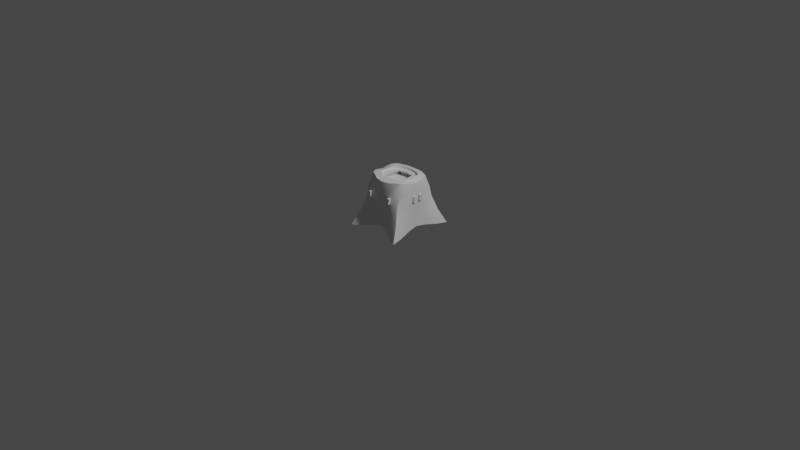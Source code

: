 # Source: untitled.blend  (saved by Blender 2.93.21; exported with 4.5.12 LTS)
import bpy
from mathutils import Matrix  # noqa: F401  (used for matrix-valued properties, if any)

bpy.ops.wm.read_factory_settings(use_empty=True)
scene = bpy.context.scene
scene.name = 'Scene'

# ---- collections
col_collection = bpy.data.collections.new('Collection'); scene.collection.children.link(col_collection)
col_export = bpy.data.collections.new('Export'); scene.collection.children.link(col_export)

# ---- materials (node trees are filled in below, after node groups)
mat_m_material = bpy.data.materials.new('M_Material')
mat_m_material.alpha_threshold = 0.0
mat_m_material.use_transparent_shadow = False
mat_m_material.line_color = (0.0, 0.0, 0.0, 1.0)

# ---- node groups
ng_auto_smooth = bpy.data.node_groups.new('Auto Smooth', 'GeometryNodeTree')
_s = ng_auto_smooth.interface.new_socket(name='Geometry', in_out='OUTPUT', socket_type='NodeSocketGeometry')
_s = ng_auto_smooth.interface.new_socket(name='Geometry', in_out='INPUT', socket_type='NodeSocketGeometry')
_s = ng_auto_smooth.interface.new_socket(name='Angle', in_out='INPUT', socket_type='NodeSocketFloat')
_s.subtype = 'ANGLE'
_s.min_value = 0.0
_s.max_value = 3.142
ng_auto_smooth.is_modifier = True
_N = ng_auto_smooth.nodes; _L = ng_auto_smooth.links
n0 = _N.new('NodeGroupOutput'); n0.name = 'Group Output'; n0.location = (480, -100)
n1 = _N.new('NodeGroupInput'); n1.name = 'Group Input'; n1.location = (-420, -300)
n2 = _N.new('NodeGroupInput'); n2.name = 'Group Input.001'; n2.location = (-60, -100)
n3 = _N.new('GeometryNodeSetShadeSmooth'); n3.name = 'Set Shade Smooth'; n3.location = (120, -100)
n3.domain = 'EDGE'
n4 = _N.new('GeometryNodeSetShadeSmooth'); n4.name = 'Set Shade Smooth.001'; n4.location = (300, -100)
n5 = _N.new('GeometryNodeInputMeshEdgeAngle'); n5.name = 'Edge Angle'; n5.location = (-420, -220)
n6 = _N.new('GeometryNodeInputEdgeSmooth'); n6.name = 'Is Edge Smooth'; n6.location = (-60, -160)
n7 = _N.new('GeometryNodeInputShadeSmooth'); n7.name = 'Is Face Smooth'; n7.location = (-240, -340)
n8 = _N.new('FunctionNodeBooleanMath'); n8.name = 'Boolean Math'; n8.location = (-60, -220)
n9 = _N.new('FunctionNodeCompare'); n9.name = 'Compare'; n9.location = (-240, -180)
n9.operation = 'LESS_EQUAL'
_L.new(n5.outputs[0], n9.inputs[0])
_L.new(n4.outputs[0], n0.inputs[0])
_L.new(n1.outputs[1], n9.inputs[1])
_L.new(n9.outputs[0], n8.inputs[0])
_L.new(n7.outputs[0], n8.inputs[1])
_L.new(n2.outputs[0], n3.inputs[0])
_L.new(n6.outputs[0], n3.inputs[1])
_L.new(n3.outputs[0], n4.inputs[0])
_L.new(n8.outputs[0], n3.inputs[2])
n0.is_active_output = True

# ---- material node trees
mat_m_material.use_nodes = True; mat_m_material.node_tree.nodes.clear()
_N = mat_m_material.node_tree.nodes; _L = mat_m_material.node_tree.links
n0 = _N.new('ShaderNodeOutputMaterial'); n0.name = 'Material Output'; n0.location = (300, 300)
n1 = _N.new('ShaderNodeBsdfPrincipled'); n1.name = 'Principled BSDF'; n1.location = (10, 300)
n1.distribution = 'GGX'
n1.subsurface_method = 'BURLEY'
n1.inputs[2].default_value = 0.4
n1.inputs[3].default_value = 1.45
n1.inputs[27].default_value = (0.0, 0.0, 0.0, 1.0)
n1.inputs[28].default_value = 1.0
_L.new(n1.outputs[0], n0.inputs[0])
n0.is_active_output = True

# ---- world
world_world = bpy.data.worlds.new('World'); scene.world = world_world
world_world.use_nodes = True; world_world.node_tree.nodes.clear()
_N = world_world.node_tree.nodes; _L = world_world.node_tree.links
n0 = _N.new('ShaderNodeOutputWorld'); n0.name = 'World Output'; n0.location = (300, 300)
n1 = _N.new('ShaderNodeBackground'); n1.name = 'Background'; n1.location = (10, 300)
n1.inputs[0].default_value = (0.05088, 0.05088, 0.05088, 1.0)
_L.new(n1.outputs[0], n0.inputs[0])
n0.is_active_output = True
world_world.color = (0.05088, 0.05088, 0.05088)
world_world.use_sun_shadow = False
world_world.sun_shadow_jitter_overblur = 0.0

# ---- cameras
cam_camera = bpy.data.cameras.new('Camera')
cam_camera.clip_end = 100.0
cam_camera.ortho_scale = 7.314

# ---- lights
light_light = bpy.data.lights.new('Light', 'POINT')
light_light.transmission_factor = 0.0
light_light.energy = 1000.0
light_light.shadow_soft_size = 0.1
light_light.shadow_maximum_resolution = 0.006
light_light.use_absolute_resolution = True

# ---- meshes
me_cube = bpy.data.meshes.new('Cube')
me_cube.from_pydata([(0.2081, 0.1586, 0.5057), (0.3104, 0.3701, -0.0444), (0.2226, 0.2027, 0.3897), (0.2189, 0.236, 0.2708), (0.2613, 0.29, 0.1096), (0.2657, 0.1145, -0.00139), (0.2948, 0.2556, -0.02935), (0.2313, 0.1083, 0.5061), (0.2459, 0.05966, 0.4954), (0.2711, 0.2087, 0.1183), (0.2545, 0.09212, 0.1346), (0.2485, 0.1587, 0.2651), (0.2529, 0.05705, 0.2898), (0.2509, 0.128, 0.3869), (0.2551, 0.05234, 0.3577), (0.0897, 0.2178, 0.495), (0.1624, 0.1799, 0.5056), (0.2114, 0.339, -0.02935), (0.09901, 0.2811, -0.00139), (0.08789, 0.2589, 0.1346), (0.1872, 0.2915, 0.1183), (0.1127, 0.2556, 0.298), (0.1404, 0.2579, 0.2985), (0.1141, 0.254, 0.3558), (0.1416, 0.2433, 0.3573), (0.08762, 0.1467, 0.5105), (0.1647, 0.1074, 0.5186), (0.1689, 0.05894, 0.5103), (0.1995, 0.2319, -0.01786), (0.0931, 0.1861, 0.004286), (0.1764, 0.1027, 0.004286), (0.0839, 0.08447, 0.01312), (0.0944, 0.1405, 0.4897), (0.1454, 0.1091, 0.491), (0.08941, 0.09264, 0.484), (0.1706, 0.06196, 0.4894), (0.2534, 0.02422, 0.2898), (0.2537, 0.02422, 0.3573), (0.2525, 0.07679, 0.2711), (0.2555, 0.0694, 0.3765), (0.09754, 0.2587, 0.2827), (0.1545, 0.2571, 0.2828), (0.09942, 0.2535, 0.3698), (0.1569, 0.2373, 0.3742), (0.1178, 0.2818, 0.3041), (0.1432, 0.284, 0.3045), (0.1191, 0.2804, 0.357), (0.1443, 0.2706, 0.3584), (0.2668, 0.02413, 0.3569), (0.2664, 0.02412, 0.2897), (0.2659, 0.05679, 0.2898), (0.2681, 0.05209, 0.3572), (0.1328, 0.1295, 0.4316), (0.2401, 0.263, 0.1902), (0.2598, 0.1837, 0.1917), (0.2535, 0.08445, 0.2028), (0.09272, 0.2588, 0.2086), (0.1709, 0.2743, 0.2006), (0.2859, 0.3301, 0.03261), (0.2829, 0.2322, 0.04447), (0.2601, 0.1033, 0.06659), (0.09345, 0.27, 0.06661), (0.1993, 0.3152, 0.04447), (-0.2081, 0.1586, 0.5057), (-0.3104, 0.3701, -0.0444), (0.0, 0.25, 0.01366), (0.0, 0.2312, 0.4893), (-0.2226, 0.2027, 0.3897), (-0.2189, 0.236, 0.2708), (-0.2613, 0.29, 0.1096), (0.0, 0.2518, 0.3813), (0.0, 0.2522, 0.2672), (0.0, 0.25, 0.1385), (-0.2657, 0.1145, -0.00139), (-0.2948, 0.2556, -0.02935), (-0.2313, 0.1083, 0.5061), (-0.2459, 0.05966, 0.4954), (0.0, 0.165, 0.5084), (0.0, 0.1667, 0.01366), (0.0, 0.08333, 0.01366), (-0.2711, 0.2087, 0.1183), (-0.2545, 0.09212, 0.1346), (-0.2485, 0.1587, 0.2651), (-0.2529, 0.05705, 0.2898), (-0.2509, 0.128, 0.3869), (-0.2551, 0.05234, 0.3577), (-0.0897, 0.2178, 0.495), (-0.1624, 0.1799, 0.5056), (-0.2114, 0.339, -0.02935), (-0.09901, 0.2811, -0.00139), (-0.08789, 0.2589, 0.1346), (-0.1872, 0.2915, 0.1183), (-0.1127, 0.2556, 0.298), (-0.1404, 0.2579, 0.2985), (-0.1141, 0.254, 0.3558), (-0.1416, 0.2433, 0.3573), (-0.08762, 0.1467, 0.5105), (-0.1647, 0.1074, 0.5186), (-0.1689, 0.05894, 0.5103), (-0.1995, 0.2319, -0.01786), (-0.0931, 0.1861, 0.004286), (-0.1764, 0.1027, 0.004286), (-0.0839, 0.08447, 0.01312), (0.0, 0.1046, 0.4856), (0.0, 0.1576, 0.4892), (-0.0944, 0.1405, 0.4897), (-0.1454, 0.1091, 0.491), (-0.08941, 0.09264, 0.484), (-0.1706, 0.06196, 0.4894), (-0.2534, 0.02422, 0.2898), (-0.2537, 0.02422, 0.3573), (-0.2525, 0.07679, 0.2711), (-0.2555, 0.0694, 0.3765), (-0.09754, 0.2587, 0.2827), (-0.1545, 0.2571, 0.2828), (-0.09942, 0.2535, 0.3698), (-0.1569, 0.2373, 0.3742), (-0.1178, 0.2818, 0.3041), (-0.1432, 0.284, 0.3045), (-0.1191, 0.2804, 0.357), (-0.1443, 0.2706, 0.3584), (-0.2668, 0.02413, 0.3569), (-0.2664, 0.02412, 0.2897), (-0.2659, 0.05679, 0.2898), (-0.2681, 0.05209, 0.3572), (0.0, 0.1427, 0.4333), (-0.1328, 0.1295, 0.4316), (-0.2401, 0.263, 0.1902), (0.0, 0.2511, 0.2028), (-0.2598, 0.1837, 0.1917), (-0.2535, 0.08445, 0.2028), (-0.09272, 0.2588, 0.2086), (-0.1709, 0.2743, 0.2006), (-0.2859, 0.3301, 0.03261), (0.0, 0.25, 0.07606), (-0.2829, 0.2322, 0.04447), (-0.2601, 0.1033, 0.06659), (-0.09345, 0.27, 0.06661), (-0.1993, 0.3152, 0.04447), (0.2081, -0.1586, 0.5057), (0.3104, -0.3701, -0.0444), (0.2401, 0.0, 0.4856), (0.25, 0.0, 0.01366), (0.2226, -0.2027, 0.3897), (0.2189, -0.236, 0.2708), (0.2613, -0.29, 0.1096), (0.2536, 0.0, 0.3757), (0.2525, 0.0, 0.2712), (0.2501, 0.0, 0.1393), (0.2657, -0.1145, -0.00139), (0.2948, -0.2556, -0.02935), (0.2313, -0.1083, 0.5061), (0.2459, -0.05966, 0.4954), (0.2711, -0.2087, 0.1183), (0.2545, -0.09212, 0.1346), (0.2485, -0.1587, 0.2651), (0.2529, -0.05705, 0.2898), (0.2509, -0.128, 0.3869), (0.2551, -0.05234, 0.3577), (0.0897, -0.2178, 0.495), (0.1624, -0.1799, 0.5056), (0.2114, -0.339, -0.02935), (0.09901, -0.2811, -0.00139), (0.1667, 0.0, 0.01366), (0.08333, 0.0, 0.01366), (0.1718, 0.0, 0.5078), (0.08789, -0.2589, 0.1346), (0.1872, -0.2915, 0.1183), (0.1127, -0.2556, 0.298), (0.1404, -0.2579, 0.2985), (0.1141, -0.254, 0.3558), (0.1416, -0.2433, 0.3573), (0.08762, -0.1467, 0.5105), (0.1647, -0.1074, 0.5186), (0.1689, -0.05894, 0.5103), (0.1995, -0.2319, -0.01786), (0.0931, -0.1861, 0.004286), (0.1764, -0.1027, 0.004286), (0.0839, -0.08447, 0.01312), (0.1004, 0.0, 0.4843), (0.1706, 0.0, 0.4884), (0.0944, -0.1405, 0.4897), (0.1454, -0.1091, 0.491), (0.08941, -0.09264, 0.484), (0.1706, -0.06196, 0.4894), (0.2534, -0.02422, 0.2898), (0.2537, -0.02422, 0.3573), (0.2525, -0.07679, 0.2711), (0.2555, -0.0694, 0.3765), (0.09754, -0.2587, 0.2827), (0.1545, -0.2571, 0.2828), (0.09942, -0.2535, 0.3698), (0.1569, -0.2373, 0.3742), (0.1178, -0.2818, 0.3041), (0.1432, -0.284, 0.3045), (0.1191, -0.2804, 0.357), (0.1443, -0.2706, 0.3584), (0.2668, -0.02413, 0.3569), (0.2664, -0.02412, 0.2897), (0.2659, -0.05679, 0.2898), (0.2681, -0.05209, 0.3572), (0.1326, 0.0, 0.4328), (0.1328, -0.1295, 0.4316), (0.2401, -0.263, 0.1902), (0.2513, 0.0, 0.2052), (0.2598, -0.1837, 0.1917), (0.2535, -0.08445, 0.2028), (0.09272, -0.2588, 0.2086), (0.1709, -0.2743, 0.2006), (0.2859, -0.3301, 0.03261), (0.25, 0.0, 0.07649), (0.2829, -0.2322, 0.04447), (0.2601, -0.1033, 0.06659), (0.09345, -0.27, 0.06661), (0.1993, -0.3152, 0.04447), (-0.2081, -0.1586, 0.5057), (-0.3104, -0.3701, -0.0444), (0.0, -0.25, 0.01366), (0.0, -0.2312, 0.4893), (-0.2401, 0.0, 0.4856), (-0.25, 0.0, 0.01366), (0.0, 0.0, 0.01366), (-0.2226, -0.2027, 0.3897), (-0.2189, -0.236, 0.2708), (-0.2613, -0.29, 0.1096), (0.0, -0.2518, 0.3813), (0.0, -0.2522, 0.2672), (0.0, -0.25, 0.1385), (-0.2536, 0.0, 0.3757), (-0.2525, 0.0, 0.2712), (-0.2501, 0.0, 0.1393), (-0.2657, -0.1145, -0.00139), (-0.2948, -0.2556, -0.02935), (-0.2313, -0.1083, 0.5061), (-0.2459, -0.05966, 0.4954), (0.0, -0.165, 0.5084), (0.0, -0.1667, 0.01366), (0.0, -0.08333, 0.01366), (-0.2711, -0.2087, 0.1183), (-0.2545, -0.09212, 0.1346), (-0.2485, -0.1587, 0.2651), (-0.2529, -0.05705, 0.2898), (-0.2509, -0.128, 0.3869), (-0.2551, -0.05234, 0.3577), (-0.0897, -0.2178, 0.495), (-0.1624, -0.1799, 0.5056), (-0.2114, -0.339, -0.02935), (-0.09901, -0.2811, -0.00139), (-0.1667, 0.0, 0.01366), (-0.08333, 0.0, 0.01366), (-0.1718, 0.0, 0.5078), (-0.08789, -0.2589, 0.1346), (-0.1872, -0.2915, 0.1183), (-0.1127, -0.2556, 0.298), (-0.1404, -0.2579, 0.2985), (-0.1141, -0.254, 0.3558), (-0.1416, -0.2433, 0.3573), (-0.08762, -0.1467, 0.5105), (-0.1647, -0.1074, 0.5186), (-0.1689, -0.05894, 0.5103), (-0.1995, -0.2319, -0.01786), (-0.0931, -0.1861, 0.004286), (-0.1764, -0.1027, 0.004286), (-0.0839, -0.08447, 0.01312), (0.0, -0.1046, 0.4856), (0.0, -0.1576, 0.4892), (-0.1004, 0.0, 0.4843), (-0.1706, 0.0, 0.4884), (-0.0944, -0.1405, 0.4897), (-0.1454, -0.1091, 0.491), (-0.08941, -0.09264, 0.484), (-0.1706, -0.06196, 0.4894), (-0.2534, -0.02422, 0.2898), (-0.2537, -0.02422, 0.3573), (-0.2525, -0.07679, 0.2711), (-0.2555, -0.0694, 0.3765), (-0.09754, -0.2587, 0.2827), (-0.1545, -0.2571, 0.2828), (-0.09942, -0.2535, 0.3698), (-0.1569, -0.2373, 0.3742), (-0.1178, -0.2818, 0.3041), (-0.1432, -0.284, 0.3045), (-0.1191, -0.2804, 0.357), (-0.1443, -0.2706, 0.3584), (-0.2668, -0.02413, 0.3569), (-0.2664, -0.02412, 0.2897), (-0.2659, -0.05679, 0.2898), (-0.2681, -0.05209, 0.3572), (0.0, -0.1427, 0.4333), (0.0, 0.0, 0.4338), (-0.1326, 0.0, 0.4328), (-0.1328, -0.1295, 0.4316), (-0.2401, -0.263, 0.1902), (0.0, -0.2511, 0.2028), (-0.2513, 0.0, 0.2052), (-0.2598, -0.1837, 0.1917), (-0.2535, -0.08445, 0.2028), (-0.09272, -0.2588, 0.2086), (-0.1709, -0.2743, 0.2006), (-0.2859, -0.3301, 0.03261), (0.0, -0.25, 0.07606), (-0.25, 0.0, 0.07649), (-0.2829, -0.2322, 0.04447), (-0.2601, -0.1033, 0.06659), (-0.09345, -0.27, 0.06661), (-0.1993, -0.3152, 0.04447)], [], [(43, 16, 0, 2), (30, 5, 142, 163), (39, 8, 141, 146), (25, 77, 104, 32), (60, 10, 148, 210), (55, 38, 147, 204), (14, 37, 48, 51), (62, 20, 4, 58), (57, 41, 3, 53), (41, 43, 2, 3), (3, 2, 13, 11), (11, 13, 39, 38), (53, 3, 11, 54), (54, 11, 38, 55), (58, 4, 9, 59), (59, 9, 10, 60), (15, 66, 77, 25), (165, 27, 35, 180), (2, 0, 7, 13), (13, 7, 8, 39), (17, 1, 6, 28), (28, 6, 5, 30), (78, 29, 31, 79), (29, 28, 30, 31), (65, 18, 29, 78), (18, 17, 28, 29), (7, 26, 27, 8), (26, 25, 32, 33), (0, 16, 26, 7), (16, 15, 25, 26), (71, 70, 42, 40), (24, 22, 45, 47), (128, 71, 40, 56), (56, 40, 41, 57), (134, 72, 19, 61), (61, 19, 20, 62), (8, 27, 165, 141), (27, 26, 33, 35), (79, 31, 164, 221), (31, 30, 163, 164), (70, 66, 15, 42), (42, 15, 16, 43), (34, 103, 125, 52), (32, 104, 103, 34), (33, 32, 34, 35), (35, 34, 179, 180), (36, 37, 146, 147), (12, 36, 147, 38), (37, 14, 39, 146), (14, 12, 38, 39), (21, 22, 41, 40), (24, 23, 42, 43), (23, 21, 40, 42), (22, 24, 43, 41), (44, 46, 47, 45), (23, 24, 47, 46), (21, 23, 46, 44), (22, 21, 44, 45), (50, 51, 48, 49), (37, 36, 49, 48), (12, 14, 51, 50), (36, 12, 50, 49), (52, 125, 289, 201), (179, 34, 52, 201), (19, 56, 57, 20), (72, 128, 56, 19), (9, 54, 55, 10), (4, 53, 54, 9), (20, 57, 53, 4), (10, 55, 204, 148), (18, 61, 62, 17), (65, 134, 61, 18), (6, 59, 60, 5), (1, 58, 59, 6), (17, 62, 58, 1), (5, 60, 210, 142), (116, 67, 63, 87), (101, 248, 220, 73), (112, 228, 219, 76), (96, 105, 104, 77), (136, 301, 230, 81), (130, 294, 229, 111), (85, 124, 121, 110), (138, 133, 69, 91), (132, 127, 68, 114), (114, 68, 67, 116), (68, 82, 84, 67), (82, 111, 112, 84), (127, 129, 82, 68), (129, 130, 111, 82), (133, 135, 80, 69), (135, 136, 81, 80), (86, 96, 77, 66), (250, 267, 108, 98), (67, 84, 75, 63), (84, 112, 76, 75), (88, 99, 74, 64), (99, 101, 73, 74), (78, 79, 102, 100), (100, 102, 101, 99), (65, 78, 100, 89), (89, 100, 99, 88), (75, 76, 98, 97), (97, 106, 105, 96), (63, 75, 97, 87), (87, 97, 96, 86), (71, 113, 115, 70), (95, 120, 118, 93), (128, 131, 113, 71), (131, 132, 114, 113), (134, 137, 90, 72), (137, 138, 91, 90), (76, 219, 250, 98), (98, 108, 106, 97), (79, 221, 249, 102), (102, 249, 248, 101), (70, 115, 86, 66), (115, 116, 87, 86), (107, 126, 125, 103), (105, 107, 103, 104), (106, 108, 107, 105), (108, 267, 266, 107), (109, 229, 228, 110), (83, 111, 229, 109), (110, 228, 112, 85), (85, 112, 111, 83), (92, 113, 114, 93), (95, 116, 115, 94), (94, 115, 113, 92), (93, 114, 116, 95), (117, 118, 120, 119), (94, 119, 120, 95), (92, 117, 119, 94), (93, 118, 117, 92), (123, 122, 121, 124), (110, 121, 122, 109), (83, 123, 124, 85), (109, 122, 123, 83), (126, 290, 289, 125), (266, 290, 126, 107), (90, 91, 132, 131), (72, 90, 131, 128), (80, 81, 130, 129), (69, 80, 129, 127), (91, 69, 127, 132), (81, 230, 294, 130), (89, 88, 138, 137), (65, 89, 137, 134), (74, 73, 136, 135), (64, 74, 135, 133), (88, 64, 133, 138), (73, 220, 301, 136), (192, 143, 139, 160), (177, 163, 142, 149), (188, 146, 141, 152), (172, 181, 265, 235), (212, 210, 148, 154), (206, 204, 147, 187), (158, 200, 197, 186), (214, 209, 145, 167), (208, 203, 144, 190), (190, 144, 143, 192), (144, 155, 157, 143), (155, 187, 188, 157), (203, 205, 155, 144), (205, 206, 187, 155), (209, 211, 153, 145), (211, 212, 154, 153), (159, 172, 235, 218), (165, 180, 184, 174), (143, 157, 151, 139), (157, 188, 152, 151), (161, 175, 150, 140), (175, 177, 149, 150), (236, 237, 178, 176), (176, 178, 177, 175), (217, 236, 176, 162), (162, 176, 175, 161), (151, 152, 174, 173), (173, 182, 181, 172), (139, 151, 173, 160), (160, 173, 172, 159), (226, 189, 191, 225), (171, 196, 194, 169), (293, 207, 189, 226), (207, 208, 190, 189), (300, 213, 166, 227), (213, 214, 167, 166), (152, 141, 165, 174), (174, 184, 182, 173), (237, 221, 164, 178), (178, 164, 163, 177), (225, 191, 159, 218), (191, 192, 160, 159), (183, 202, 288, 264), (181, 183, 264, 265), (182, 184, 183, 181), (184, 180, 179, 183), (185, 147, 146, 186), (156, 187, 147, 185), (186, 146, 188, 158), (158, 188, 187, 156), (168, 189, 190, 169), (171, 192, 191, 170), (170, 191, 189, 168), (169, 190, 192, 171), (193, 194, 196, 195), (170, 195, 196, 171), (168, 193, 195, 170), (169, 194, 193, 168), (199, 198, 197, 200), (186, 197, 198, 185), (156, 199, 200, 158), (185, 198, 199, 156), (202, 201, 289, 288), (179, 201, 202, 183), (166, 167, 208, 207), (227, 166, 207, 293), (153, 154, 206, 205), (145, 153, 205, 203), (167, 145, 203, 208), (154, 148, 204, 206), (162, 161, 214, 213), (217, 162, 213, 300), (150, 149, 212, 211), (140, 150, 211, 209), (161, 140, 209, 214), (149, 142, 210, 212), (279, 245, 215, 222), (262, 231, 220, 248), (275, 234, 219, 228), (257, 235, 265, 268), (303, 239, 230, 301), (296, 274, 229, 294), (243, 273, 284, 287), (305, 252, 224, 299), (298, 277, 223, 292), (277, 279, 222, 223), (223, 222, 242, 240), (240, 242, 275, 274), (292, 223, 240, 295), (295, 240, 274, 296), (299, 224, 238, 302), (302, 238, 239, 303), (244, 218, 235, 257), (250, 259, 271, 267), (222, 215, 233, 242), (242, 233, 234, 275), (246, 216, 232, 260), (260, 232, 231, 262), (236, 261, 263, 237), (261, 260, 262, 263), (217, 247, 261, 236), (247, 246, 260, 261), (233, 258, 259, 234), (258, 257, 268, 269), (215, 245, 258, 233), (245, 244, 257, 258), (226, 225, 278, 276), (256, 254, 281, 283), (293, 226, 276, 297), (297, 276, 277, 298), (300, 227, 251, 304), (304, 251, 252, 305), (234, 259, 250, 219), (259, 258, 269, 271), (237, 263, 249, 221), (263, 262, 248, 249), (225, 218, 244, 278), (278, 244, 245, 279), (270, 264, 288, 291), (268, 265, 264, 270), (269, 268, 270, 271), (271, 270, 266, 267), (272, 273, 228, 229), (241, 272, 229, 274), (273, 243, 275, 228), (243, 241, 274, 275), (253, 254, 277, 276), (256, 255, 278, 279), (255, 253, 276, 278), (254, 256, 279, 277), (280, 282, 283, 281), (255, 256, 283, 282), (253, 255, 282, 280), (254, 253, 280, 281), (286, 287, 284, 285), (273, 272, 285, 284), (241, 243, 287, 286), (272, 241, 286, 285), (291, 288, 289, 290), (266, 270, 291, 290), (251, 297, 298, 252), (227, 293, 297, 251), (238, 295, 296, 239), (224, 292, 295, 238), (252, 298, 292, 224), (239, 296, 294, 230), (247, 304, 305, 246), (217, 300, 304, 247), (232, 302, 303, 231), (216, 299, 302, 232), (246, 305, 299, 216), (231, 303, 301, 220)])
me_cube.polygons.foreach_set('use_smooth', [True] * 304)
_uv = me_cube.uv_layers.new(name='UVMap')
_uv.uv.foreach_set('vector', [0.5625, 0.4583, 0.625, 0.4583, 0.625, 0.5, 0.5625, 0.5, 0.3333, 0.5833, 0.375, 0.5833, 0.375, 0.625, 0.3333, 0.625, 0.5625, 0.5833, 0.625, 0.5833, 0.625, 0.625, 0.5625, 0.625, 0.7083, 0.5417, 0.75, 0.5417, 0.75, 0.5417, 0.7083, 0.5417, 0.4062, 0.5833, 0.4375, 0.5833, 0.4375, 0.625, 0.4062, 0.625, 0.4688, 0.5833, 0.5, 0.5833, 0.5, 0.625, 0.4688, 0.625, 0.5518, 0.5949, 0.5517, 0.6134, 0.5517, 0.6134, 0.5518, 0.5949, 0.4062, 0.4583, 0.4375, 0.4583, 0.4375, 0.5, 0.4062, 0.5, 0.4688, 0.4583, 0.5, 0.4583, 0.5, 0.5, 0.4688, 0.5, 0.5, 0.4583, 0.5625, 0.4583, 0.5625, 0.5, 0.5, 0.5, 0.5, 0.5, 0.5625, 0.5, 0.5625, 0.5417, 0.5, 0.5417, 0.5, 0.5417, 0.5625, 0.5417, 0.5625, 0.5833, 0.5, 0.5833, 0.4688, 0.5, 0.5, 0.5, 0.5, 0.5417, 0.4688, 0.5417, 0.4688, 0.5417, 0.5, 0.5417, 0.5, 0.5833, 0.4688, 0.5833, 0.4062, 0.5, 0.4375, 0.5, 0.4375, 0.5417, 0.4062, 0.5417, 0.4062, 0.5417, 0.4375, 0.5417, 0.4375, 0.5833, 0.4062, 0.5833, 0.7083, 0.5, 0.75, 0.5, 0.75, 0.5417, 0.7083, 0.5417, 0.6667, 0.625, 0.6667, 0.5833, 0.6667, 0.5833, 0.6667, 0.625, 0.5625, 0.5, 0.625, 0.5, 0.625, 0.5417, 0.5625, 0.5417, 0.5625, 0.5417, 0.625, 0.5417, 0.625, 0.5833, 0.5625, 0.5833, 0.3333, 0.5, 0.375, 0.5, 0.375, 0.5417, 0.3333, 0.5417, 0.3333, 0.5417, 0.375, 0.5417, 0.375, 0.5833, 0.3333, 0.5833, 0.25, 0.5417, 0.2917, 0.5417, 0.2917, 0.5833, 0.25, 0.5833, 0.2917, 0.5417, 0.3333, 0.5417, 0.3333, 0.5833, 0.2917, 0.5833, 0.25, 0.5, 0.2917, 0.5, 0.2917, 0.5417, 0.25, 0.5417, 0.2917, 0.5, 0.3333, 0.5, 0.3333, 0.5417, 0.2917, 0.5417, 0.625, 0.5417, 0.6667, 0.5417, 0.6667, 0.5833, 0.625, 0.5833, 0.6667, 0.5417, 0.7083, 0.5417, 0.7083, 0.5417, 0.6667, 0.5417, 0.625, 0.5, 0.6667, 0.5, 0.6667, 0.5417, 0.625, 0.5417, 0.6667, 0.5, 0.7083, 0.5, 0.7083, 0.5417, 0.6667, 0.5417, 0.5, 0.375, 0.5625, 0.375, 0.5625, 0.4167, 0.5, 0.4167, 0.5526, 0.4481, 0.5099, 0.4478, 0.5099, 0.4478, 0.5526, 0.4481, 0.4688, 0.375, 0.5, 0.375, 0.5, 0.4167, 0.4687, 0.4167, 0.4687, 0.4167, 0.5, 0.4167, 0.5, 0.4583, 0.4688, 0.4583, 0.4062, 0.375, 0.4375, 0.375, 0.4375, 0.4167, 0.4062, 0.4167, 0.4062, 0.4167, 0.4375, 0.4167, 0.4375, 0.4583, 0.4062, 0.4583, 0.625, 0.5833, 0.6667, 0.5833, 0.6667, 0.625, 0.625, 0.625, 0.6667, 0.5833, 0.6667, 0.5417, 0.6667, 0.5417, 0.6667, 0.5833, 0.25, 0.5833, 0.2917, 0.5833, 0.2917, 0.625, 0.25, 0.625, 0.2917, 0.5833, 0.3333, 0.5833, 0.3333, 0.625, 0.2917, 0.625, 0.5625, 0.375, 0.625, 0.375, 0.625, 0.4167, 0.5625, 0.4167, 0.5625, 0.4167, 0.625, 0.4167, 0.625, 0.4583, 0.5625, 0.4583, 0.7083, 0.5833, 0.75, 0.5833, 0.75, 0.5833, 0.7083, 0.5833, 0.7083, 0.5417, 0.75, 0.5417, 0.75, 0.5833, 0.7083, 0.5833, 0.6667, 0.5417, 0.7083, 0.5417, 0.7083, 0.5833, 0.6667, 0.5833, 0.6667, 0.5833, 0.7083, 0.5833, 0.7083, 0.625, 0.6667, 0.625, 0.5108, 0.6141, 0.5517, 0.6134, 0.5625, 0.625, 0.5, 0.625, 0.5108, 0.5942, 0.5108, 0.6141, 0.5, 0.625, 0.5, 0.5833, 0.5517, 0.6134, 0.5518, 0.5949, 0.5625, 0.5833, 0.5625, 0.625, 0.5518, 0.5949, 0.5108, 0.5942, 0.5, 0.5833, 0.5625, 0.5833, 0.5101, 0.4272, 0.5099, 0.4478, 0.5, 0.4583, 0.5, 0.4167, 0.5526, 0.4481, 0.5523, 0.4269, 0.5625, 0.4167, 0.5625, 0.4583, 0.5523, 0.4269, 0.5101, 0.4272, 0.5, 0.4167, 0.5625, 0.4167, 0.5099, 0.4478, 0.5526, 0.4481, 0.5625, 0.4583, 0.5, 0.4583, 0.5101, 0.4272, 0.5523, 0.4269, 0.5526, 0.4481, 0.5099, 0.4478, 0.5523, 0.4269, 0.5526, 0.4481, 0.5526, 0.4481, 0.5523, 0.4269, 0.5101, 0.4272, 0.5523, 0.4269, 0.5523, 0.4269, 0.5101, 0.4272, 0.5099, 0.4478, 0.5101, 0.4272, 0.5101, 0.4272, 0.5099, 0.4478, 0.5108, 0.5942, 0.5518, 0.5949, 0.5517, 0.6134, 0.5108, 0.6141, 0.5517, 0.6134, 0.5108, 0.6141, 0.5108, 0.6141, 0.5517, 0.6134, 0.5108, 0.5942, 0.5518, 0.5949, 0.5518, 0.5949, 0.5108, 0.5942, 0.5108, 0.6141, 0.5108, 0.5942, 0.5108, 0.5942, 0.5108, 0.6141, 0.7083, 0.5833, 0.75, 0.5833, 0.75, 0.625, 0.7083, 0.625, 0.7083, 0.625, 0.7083, 0.5833, 0.7083, 0.5833, 0.7083, 0.625, 0.4375, 0.4167, 0.4687, 0.4167, 0.4688, 0.4583, 0.4375, 0.4583, 0.4375, 0.375, 0.4688, 0.375, 0.4687, 0.4167, 0.4375, 0.4167, 0.4375, 0.5417, 0.4688, 0.5417, 0.4688, 0.5833, 0.4375, 0.5833, 0.4375, 0.5, 0.4688, 0.5, 0.4688, 0.5417, 0.4375, 0.5417, 0.4375, 0.4583, 0.4688, 0.4583, 0.4688, 0.5, 0.4375, 0.5, 0.4375, 0.5833, 0.4688, 0.5833, 0.4688, 0.625, 0.4375, 0.625, 0.375, 0.4167, 0.4062, 0.4167, 0.4062, 0.4583, 0.375, 0.4583, 0.375, 0.375, 0.4062, 0.375, 0.4062, 0.4167, 0.375, 0.4167, 0.375, 0.5417, 0.4062, 0.5417, 0.4062, 0.5833, 0.375, 0.5833, 0.375, 0.5, 0.4062, 0.5, 0.4062, 0.5417, 0.375, 0.5417, 0.375, 0.4583, 0.4062, 0.4583, 0.4062, 0.5, 0.375, 0.5, 0.375, 0.5833, 0.4062, 0.5833, 0.4062, 0.625, 0.375, 0.625, 0.5625, 0.4583, 0.5625, 0.5, 0.625, 0.5, 0.625, 0.4583, 0.3333, 0.5833, 0.3333, 0.625, 0.375, 0.625, 0.375, 0.5833, 0.5625, 0.5833, 0.5625, 0.625, 0.625, 0.625, 0.625, 0.5833, 0.7083, 0.5417, 0.7083, 0.5417, 0.75, 0.5417, 0.75, 0.5417, 0.4062, 0.5833, 0.4062, 0.625, 0.4375, 0.625, 0.4375, 0.5833, 0.4688, 0.5833, 0.4688, 0.625, 0.5, 0.625, 0.5, 0.5833, 0.5518, 0.5949, 0.5518, 0.5949, 0.5517, 0.6134, 0.5517, 0.6134, 0.4062, 0.4583, 0.4062, 0.5, 0.4375, 0.5, 0.4375, 0.4583, 0.4688, 0.4583, 0.4688, 0.5, 0.5, 0.5, 0.5, 0.4583, 0.5, 0.4583, 0.5, 0.5, 0.5625, 0.5, 0.5625, 0.4583, 0.5, 0.5, 0.5, 0.5417, 0.5625, 0.5417, 0.5625, 0.5, 0.5, 0.5417, 0.5, 0.5833, 0.5625, 0.5833, 0.5625, 0.5417, 0.4688, 0.5, 0.4688, 0.5417, 0.5, 0.5417, 0.5, 0.5, 0.4688, 0.5417, 0.4688, 0.5833, 0.5, 0.5833, 0.5, 0.5417, 0.4062, 0.5, 0.4062, 0.5417, 0.4375, 0.5417, 0.4375, 0.5, 0.4062, 0.5417, 0.4062, 0.5833, 0.4375, 0.5833, 0.4375, 0.5417, 0.7083, 0.5, 0.7083, 0.5417, 0.75, 0.5417, 0.75, 0.5, 0.6667, 0.625, 0.6667, 0.625, 0.6667, 0.5833, 0.6667, 0.5833, 0.5625, 0.5, 0.5625, 0.5417, 0.625, 0.5417, 0.625, 0.5, 0.5625, 0.5417, 0.5625, 0.5833, 0.625, 0.5833, 0.625, 0.5417, 0.3333, 0.5, 0.3333, 0.5417, 0.375, 0.5417, 0.375, 0.5, 0.3333, 0.5417, 0.3333, 0.5833, 0.375, 0.5833, 0.375, 0.5417, 0.25, 0.5417, 0.25, 0.5833, 0.2917, 0.5833, 0.2917, 0.5417, 0.2917, 0.5417, 0.2917, 0.5833, 0.3333, 0.5833, 0.3333, 0.5417, 0.25, 0.5, 0.25, 0.5417, 0.2917, 0.5417, 0.2917, 0.5, 0.2917, 0.5, 0.2917, 0.5417, 0.3333, 0.5417, 0.3333, 0.5, 0.625, 0.5417, 0.625, 0.5833, 0.6667, 0.5833, 0.6667, 0.5417, 0.6667, 0.5417, 0.6667, 0.5417, 0.7083, 0.5417, 0.7083, 0.5417, 0.625, 0.5, 0.625, 0.5417, 0.6667, 0.5417, 0.6667, 0.5, 0.6667, 0.5, 0.6667, 0.5417, 0.7083, 0.5417, 0.7083, 0.5, 0.5, 0.375, 0.5, 0.4167, 0.5625, 0.4167, 0.5625, 0.375, 0.5526, 0.4481, 0.5526, 0.4481, 0.5099, 0.4478, 0.5099, 0.4478, 0.4688, 0.375, 0.4687, 0.4167, 0.5, 0.4167, 0.5, 0.375, 0.4687, 0.4167, 0.4688, 0.4583, 0.5, 0.4583, 0.5, 0.4167, 0.4062, 0.375, 0.4062, 0.4167, 0.4375, 0.4167, 0.4375, 0.375, 0.4062, 0.4167, 0.4062, 0.4583, 0.4375, 0.4583, 0.4375, 0.4167, 0.625, 0.5833, 0.625, 0.625, 0.6667, 0.625, 0.6667, 0.5833, 0.6667, 0.5833, 0.6667, 0.5833, 0.6667, 0.5417, 0.6667, 0.5417, 0.25, 0.5833, 0.25, 0.625, 0.2917, 0.625, 0.2917, 0.5833, 0.2917, 0.5833, 0.2917, 0.625, 0.3333, 0.625, 0.3333, 0.5833, 0.5625, 0.375, 0.5625, 0.4167, 0.625, 0.4167, 0.625, 0.375, 0.5625, 0.4167, 0.5625, 0.4583, 0.625, 0.4583, 0.625, 0.4167, 0.7083, 0.5833, 0.7083, 0.5833, 0.75, 0.5833, 0.75, 0.5833, 0.7083, 0.5417, 0.7083, 0.5833, 0.75, 0.5833, 0.75, 0.5417, 0.6667, 0.5417, 0.6667, 0.5833, 0.7083, 0.5833, 0.7083, 0.5417, 0.6667, 0.5833, 0.6667, 0.625, 0.7083, 0.625, 0.7083, 0.5833, 0.5108, 0.6141, 0.5, 0.625, 0.5625, 0.625, 0.5517, 0.6134, 0.5108, 0.5942, 0.5, 0.5833, 0.5, 0.625, 0.5108, 0.6141, 0.5517, 0.6134, 0.5625, 0.625, 0.5625, 0.5833, 0.5518, 0.5949, 0.5518, 0.5949, 0.5625, 0.5833, 0.5, 0.5833, 0.5108, 0.5942, 0.5101, 0.4272, 0.5, 0.4167, 0.5, 0.4583, 0.5099, 0.4478, 0.5526, 0.4481, 0.5625, 0.4583, 0.5625, 0.4167, 0.5523, 0.4269, 0.5523, 0.4269, 0.5625, 0.4167, 0.5, 0.4167, 0.5101, 0.4272, 0.5099, 0.4478, 0.5, 0.4583, 0.5625, 0.4583, 0.5526, 0.4481, 0.5101, 0.4272, 0.5099, 0.4478, 0.5526, 0.4481, 0.5523, 0.4269, 0.5523, 0.4269, 0.5523, 0.4269, 0.5526, 0.4481, 0.5526, 0.4481, 0.5101, 0.4272, 0.5101, 0.4272, 0.5523, 0.4269, 0.5523, 0.4269, 0.5099, 0.4478, 0.5099, 0.4478, 0.5101, 0.4272, 0.5101, 0.4272, 0.5108, 0.5942, 0.5108, 0.6141, 0.5517, 0.6134, 0.5518, 0.5949, 0.5517, 0.6134, 0.5517, 0.6134, 0.5108, 0.6141, 0.5108, 0.6141, 0.5108, 0.5942, 0.5108, 0.5942, 0.5518, 0.5949, 0.5518, 0.5949, 0.5108, 0.6141, 0.5108, 0.6141, 0.5108, 0.5942, 0.5108, 0.5942, 0.7083, 0.5833, 0.7083, 0.625, 0.75, 0.625, 0.75, 0.5833, 0.7083, 0.625, 0.7083, 0.625, 0.7083, 0.5833, 0.7083, 0.5833, 0.4375, 0.4167, 0.4375, 0.4583, 0.4688, 0.4583, 0.4687, 0.4167, 0.4375, 0.375, 0.4375, 0.4167, 0.4687, 0.4167, 0.4688, 0.375, 0.4375, 0.5417, 0.4375, 0.5833, 0.4688, 0.5833, 0.4688, 0.5417, 0.4375, 0.5, 0.4375, 0.5417, 0.4688, 0.5417, 0.4688, 0.5, 0.4375, 0.4583, 0.4375, 0.5, 0.4688, 0.5, 0.4688, 0.4583, 0.4375, 0.5833, 0.4375, 0.625, 0.4688, 0.625, 0.4688, 0.5833, 0.375, 0.4167, 0.375, 0.4583, 0.4062, 0.4583, 0.4062, 0.4167, 0.375, 0.375, 0.375, 0.4167, 0.4062, 0.4167, 0.4062, 0.375, 0.375, 0.5417, 0.375, 0.5833, 0.4062, 0.5833, 0.4062, 0.5417, 0.375, 0.5, 0.375, 0.5417, 0.4062, 0.5417, 0.4062, 0.5, 0.375, 0.4583, 0.375, 0.5, 0.4062, 0.5, 0.4062, 0.4583, 0.375, 0.5833, 0.375, 0.625, 0.4062, 0.625, 0.4062, 0.5833, 0.5625, 0.4583, 0.5625, 0.5, 0.625, 0.5, 0.625, 0.4583, 0.3333, 0.5833, 0.3333, 0.625, 0.375, 0.625, 0.375, 0.5833, 0.5625, 0.5833, 0.5625, 0.625, 0.625, 0.625, 0.625, 0.5833, 0.7083, 0.5417, 0.7083, 0.5417, 0.75, 0.5417, 0.75, 0.5417, 0.4062, 0.5833, 0.4062, 0.625, 0.4375, 0.625, 0.4375, 0.5833, 0.4688, 0.5833, 0.4688, 0.625, 0.5, 0.625, 0.5, 0.5833, 0.5518, 0.5949, 0.5518, 0.5949, 0.5517, 0.6134, 0.5517, 0.6134, 0.4062, 0.4583, 0.4062, 0.5, 0.4375, 0.5, 0.4375, 0.4583, 0.4688, 0.4583, 0.4688, 0.5, 0.5, 0.5, 0.5, 0.4583, 0.5, 0.4583, 0.5, 0.5, 0.5625, 0.5, 0.5625, 0.4583, 0.5, 0.5, 0.5, 0.5417, 0.5625, 0.5417, 0.5625, 0.5, 0.5, 0.5417, 0.5, 0.5833, 0.5625, 0.5833, 0.5625, 0.5417, 0.4688, 0.5, 0.4688, 0.5417, 0.5, 0.5417, 0.5, 0.5, 0.4688, 0.5417, 0.4688, 0.5833, 0.5, 0.5833, 0.5, 0.5417, 0.4062, 0.5, 0.4062, 0.5417, 0.4375, 0.5417, 0.4375, 0.5, 0.4062, 0.5417, 0.4062, 0.5833, 0.4375, 0.5833, 0.4375, 0.5417, 0.7083, 0.5, 0.7083, 0.5417, 0.75, 0.5417, 0.75, 0.5, 0.6667, 0.625, 0.6667, 0.625, 0.6667, 0.5833, 0.6667, 0.5833, 0.5625, 0.5, 0.5625, 0.5417, 0.625, 0.5417, 0.625, 0.5, 0.5625, 0.5417, 0.5625, 0.5833, 0.625, 0.5833, 0.625, 0.5417, 0.3333, 0.5, 0.3333, 0.5417, 0.375, 0.5417, 0.375, 0.5, 0.3333, 0.5417, 0.3333, 0.5833, 0.375, 0.5833, 0.375, 0.5417, 0.25, 0.5417, 0.25, 0.5833, 0.2917, 0.5833, 0.2917, 0.5417, 0.2917, 0.5417, 0.2917, 0.5833, 0.3333, 0.5833, 0.3333, 0.5417, 0.25, 0.5, 0.25, 0.5417, 0.2917, 0.5417, 0.2917, 0.5, 0.2917, 0.5, 0.2917, 0.5417, 0.3333, 0.5417, 0.3333, 0.5, 0.625, 0.5417, 0.625, 0.5833, 0.6667, 0.5833, 0.6667, 0.5417, 0.6667, 0.5417, 0.6667, 0.5417, 0.7083, 0.5417, 0.7083, 0.5417, 0.625, 0.5, 0.625, 0.5417, 0.6667, 0.5417, 0.6667, 0.5, 0.6667, 0.5, 0.6667, 0.5417, 0.7083, 0.5417, 0.7083, 0.5, 0.5, 0.375, 0.5, 0.4167, 0.5625, 0.4167, 0.5625, 0.375, 0.5526, 0.4481, 0.5526, 0.4481, 0.5099, 0.4478, 0.5099, 0.4478, 0.4688, 0.375, 0.4687, 0.4167, 0.5, 0.4167, 0.5, 0.375, 0.4687, 0.4167, 0.4688, 0.4583, 0.5, 0.4583, 0.5, 0.4167, 0.4062, 0.375, 0.4062, 0.4167, 0.4375, 0.4167, 0.4375, 0.375, 0.4062, 0.4167, 0.4062, 0.4583, 0.4375, 0.4583, 0.4375, 0.4167, 0.625, 0.5833, 0.625, 0.625, 0.6667, 0.625, 0.6667, 0.5833, 0.6667, 0.5833, 0.6667, 0.5833, 0.6667, 0.5417, 0.6667, 0.5417, 0.25, 0.5833, 0.25, 0.625, 0.2917, 0.625, 0.2917, 0.5833, 0.2917, 0.5833, 0.2917, 0.625, 0.3333, 0.625, 0.3333, 0.5833, 0.5625, 0.375, 0.5625, 0.4167, 0.625, 0.4167, 0.625, 0.375, 0.5625, 0.4167, 0.5625, 0.4583, 0.625, 0.4583, 0.625, 0.4167, 0.7083, 0.5833, 0.7083, 0.5833, 0.75, 0.5833, 0.75, 0.5833, 0.7083, 0.5417, 0.7083, 0.5833, 0.75, 0.5833, 0.75, 0.5417, 0.6667, 0.5417, 0.6667, 0.5833, 0.7083, 0.5833, 0.7083, 0.5417, 0.6667, 0.5833, 0.6667, 0.625, 0.7083, 0.625, 0.7083, 0.5833, 0.5108, 0.6141, 0.5, 0.625, 0.5625, 0.625, 0.5517, 0.6134, 0.5108, 0.5942, 0.5, 0.5833, 0.5, 0.625, 0.5108, 0.6141, 0.5517, 0.6134, 0.5625, 0.625, 0.5625, 0.5833, 0.5518, 0.5949, 0.5518, 0.5949, 0.5625, 0.5833, 0.5, 0.5833, 0.5108, 0.5942, 0.5101, 0.4272, 0.5, 0.4167, 0.5, 0.4583, 0.5099, 0.4478, 0.5526, 0.4481, 0.5625, 0.4583, 0.5625, 0.4167, 0.5523, 0.4269, 0.5523, 0.4269, 0.5625, 0.4167, 0.5, 0.4167, 0.5101, 0.4272, 0.5099, 0.4478, 0.5, 0.4583, 0.5625, 0.4583, 0.5526, 0.4481, 0.5101, 0.4272, 0.5099, 0.4478, 0.5526, 0.4481, 0.5523, 0.4269, 0.5523, 0.4269, 0.5523, 0.4269, 0.5526, 0.4481, 0.5526, 0.4481, 0.5101, 0.4272, 0.5101, 0.4272, 0.5523, 0.4269, 0.5523, 0.4269, 0.5099, 0.4478, 0.5099, 0.4478, 0.5101, 0.4272, 0.5101, 0.4272, 0.5108, 0.5942, 0.5108, 0.6141, 0.5517, 0.6134, 0.5518, 0.5949, 0.5517, 0.6134, 0.5517, 0.6134, 0.5108, 0.6141, 0.5108, 0.6141, 0.5108, 0.5942, 0.5108, 0.5942, 0.5518, 0.5949, 0.5518, 0.5949, 0.5108, 0.6141, 0.5108, 0.6141, 0.5108, 0.5942, 0.5108, 0.5942, 0.7083, 0.5833, 0.7083, 0.625, 0.75, 0.625, 0.75, 0.5833, 0.7083, 0.625, 0.7083, 0.625, 0.7083, 0.5833, 0.7083, 0.5833, 0.4375, 0.4167, 0.4375, 0.4583, 0.4688, 0.4583, 0.4687, 0.4167, 0.4375, 0.375, 0.4375, 0.4167, 0.4687, 0.4167, 0.4688, 0.375, 0.4375, 0.5417, 0.4375, 0.5833, 0.4688, 0.5833, 0.4688, 0.5417, 0.4375, 0.5, 0.4375, 0.5417, 0.4688, 0.5417, 0.4688, 0.5, 0.4375, 0.4583, 0.4375, 0.5, 0.4688, 0.5, 0.4688, 0.4583, 0.4375, 0.5833, 0.4375, 0.625, 0.4688, 0.625, 0.4688, 0.5833, 0.375, 0.4167, 0.375, 0.4583, 0.4062, 0.4583, 0.4062, 0.4167, 0.375, 0.375, 0.375, 0.4167, 0.4062, 0.4167, 0.4062, 0.375, 0.375, 0.5417, 0.375, 0.5833, 0.4062, 0.5833, 0.4062, 0.5417, 0.375, 0.5, 0.375, 0.5417, 0.4062, 0.5417, 0.4062, 0.5, 0.375, 0.4583, 0.375, 0.5, 0.4062, 0.5, 0.4062, 0.4583, 0.375, 0.5833, 0.375, 0.625, 0.4062, 0.625, 0.4062, 0.5833, 0.5625, 0.4583, 0.625, 0.4583, 0.625, 0.5, 0.5625, 0.5, 0.3333, 0.5833, 0.375, 0.5833, 0.375, 0.625, 0.3333, 0.625, 0.5625, 0.5833, 0.625, 0.5833, 0.625, 0.625, 0.5625, 0.625, 0.7083, 0.5417, 0.75, 0.5417, 0.75, 0.5417, 0.7083, 0.5417, 0.4062, 0.5833, 0.4375, 0.5833, 0.4375, 0.625, 0.4062, 0.625, 0.4688, 0.5833, 0.5, 0.5833, 0.5, 0.625, 0.4688, 0.625, 0.5518, 0.5949, 0.5517, 0.6134, 0.5517, 0.6134, 0.5518, 0.5949, 0.4062, 0.4583, 0.4375, 0.4583, 0.4375, 0.5, 0.4062, 0.5, 0.4688, 0.4583, 0.5, 0.4583, 0.5, 0.5, 0.4688, 0.5, 0.5, 0.4583, 0.5625, 0.4583, 0.5625, 0.5, 0.5, 0.5, 0.5, 0.5, 0.5625, 0.5, 0.5625, 0.5417, 0.5, 0.5417, 0.5, 0.5417, 0.5625, 0.5417, 0.5625, 0.5833, 0.5, 0.5833, 0.4688, 0.5, 0.5, 0.5, 0.5, 0.5417, 0.4688, 0.5417, 0.4688, 0.5417, 0.5, 0.5417, 0.5, 0.5833, 0.4688, 0.5833, 0.4062, 0.5, 0.4375, 0.5, 0.4375, 0.5417, 0.4062, 0.5417, 0.4062, 0.5417, 0.4375, 0.5417, 0.4375, 0.5833, 0.4062, 0.5833, 0.7083, 0.5, 0.75, 0.5, 0.75, 0.5417, 0.7083, 0.5417, 0.6667, 0.625, 0.6667, 0.5833, 0.6667, 0.5833, 0.6667, 0.625, 0.5625, 0.5, 0.625, 0.5, 0.625, 0.5417, 0.5625, 0.5417, 0.5625, 0.5417, 0.625, 0.5417, 0.625, 0.5833, 0.5625, 0.5833, 0.3333, 0.5, 0.375, 0.5, 0.375, 0.5417, 0.3333, 0.5417, 0.3333, 0.5417, 0.375, 0.5417, 0.375, 0.5833, 0.3333, 0.5833, 0.25, 0.5417, 0.2917, 0.5417, 0.2917, 0.5833, 0.25, 0.5833, 0.2917, 0.5417, 0.3333, 0.5417, 0.3333, 0.5833, 0.2917, 0.5833, 0.25, 0.5, 0.2917, 0.5, 0.2917, 0.5417, 0.25, 0.5417, 0.2917, 0.5, 0.3333, 0.5, 0.3333, 0.5417, 0.2917, 0.5417, 0.625, 0.5417, 0.6667, 0.5417, 0.6667, 0.5833, 0.625, 0.5833, 0.6667, 0.5417, 0.7083, 0.5417, 0.7083, 0.5417, 0.6667, 0.5417, 0.625, 0.5, 0.6667, 0.5, 0.6667, 0.5417, 0.625, 0.5417, 0.6667, 0.5, 0.7083, 0.5, 0.7083, 0.5417, 0.6667, 0.5417, 0.5, 0.375, 0.5625, 0.375, 0.5625, 0.4167, 0.5, 0.4167, 0.5526, 0.4481, 0.5099, 0.4478, 0.5099, 0.4478, 0.5526, 0.4481, 0.4688, 0.375, 0.5, 0.375, 0.5, 0.4167, 0.4687, 0.4167, 0.4687, 0.4167, 0.5, 0.4167, 0.5, 0.4583, 0.4688, 0.4583, 0.4062, 0.375, 0.4375, 0.375, 0.4375, 0.4167, 0.4062, 0.4167, 0.4062, 0.4167, 0.4375, 0.4167, 0.4375, 0.4583, 0.4062, 0.4583, 0.625, 0.5833, 0.6667, 0.5833, 0.6667, 0.625, 0.625, 0.625, 0.6667, 0.5833, 0.6667, 0.5417, 0.6667, 0.5417, 0.6667, 0.5833, 0.25, 0.5833, 0.2917, 0.5833, 0.2917, 0.625, 0.25, 0.625, 0.2917, 0.5833, 0.3333, 0.5833, 0.3333, 0.625, 0.2917, 0.625, 0.5625, 0.375, 0.625, 0.375, 0.625, 0.4167, 0.5625, 0.4167, 0.5625, 0.4167, 0.625, 0.4167, 0.625, 0.4583, 0.5625, 0.4583, 0.7083, 0.5833, 0.75, 0.5833, 0.75, 0.5833, 0.7083, 0.5833, 0.7083, 0.5417, 0.75, 0.5417, 0.75, 0.5833, 0.7083, 0.5833, 0.6667, 0.5417, 0.7083, 0.5417, 0.7083, 0.5833, 0.6667, 0.5833, 0.6667, 0.5833, 0.7083, 0.5833, 0.7083, 0.625, 0.6667, 0.625, 0.5108, 0.6141, 0.5517, 0.6134, 0.5625, 0.625, 0.5, 0.625, 0.5108, 0.5942, 0.5108, 0.6141, 0.5, 0.625, 0.5, 0.5833, 0.5517, 0.6134, 0.5518, 0.5949, 0.5625, 0.5833, 0.5625, 0.625, 0.5518, 0.5949, 0.5108, 0.5942, 0.5, 0.5833, 0.5625, 0.5833, 0.5101, 0.4272, 0.5099, 0.4478, 0.5, 0.4583, 0.5, 0.4167, 0.5526, 0.4481, 0.5523, 0.4269, 0.5625, 0.4167, 0.5625, 0.4583, 0.5523, 0.4269, 0.5101, 0.4272, 0.5, 0.4167, 0.5625, 0.4167, 0.5099, 0.4478, 0.5526, 0.4481, 0.5625, 0.4583, 0.5, 0.4583, 0.5101, 0.4272, 0.5523, 0.4269, 0.5526, 0.4481, 0.5099, 0.4478, 0.5523, 0.4269, 0.5526, 0.4481, 0.5526, 0.4481, 0.5523, 0.4269, 0.5101, 0.4272, 0.5523, 0.4269, 0.5523, 0.4269, 0.5101, 0.4272, 0.5099, 0.4478, 0.5101, 0.4272, 0.5101, 0.4272, 0.5099, 0.4478, 0.5108, 0.5942, 0.5518, 0.5949, 0.5517, 0.6134, 0.5108, 0.6141, 0.5517, 0.6134, 0.5108, 0.6141, 0.5108, 0.6141, 0.5517, 0.6134, 0.5108, 0.5942, 0.5518, 0.5949, 0.5518, 0.5949, 0.5108, 0.5942, 0.5108, 0.6141, 0.5108, 0.5942, 0.5108, 0.5942, 0.5108, 0.6141, 0.7083, 0.5833, 0.75, 0.5833, 0.75, 0.625, 0.7083, 0.625, 0.7083, 0.625, 0.7083, 0.5833, 0.7083, 0.5833, 0.7083, 0.625, 0.4375, 0.4167, 0.4687, 0.4167, 0.4688, 0.4583, 0.4375, 0.4583, 0.4375, 0.375, 0.4688, 0.375, 0.4687, 0.4167, 0.4375, 0.4167, 0.4375, 0.5417, 0.4688, 0.5417, 0.4688, 0.5833, 0.4375, 0.5833, 0.4375, 0.5, 0.4688, 0.5, 0.4688, 0.5417, 0.4375, 0.5417, 0.4375, 0.4583, 0.4688, 0.4583, 0.4688, 0.5, 0.4375, 0.5, 0.4375, 0.5833, 0.4688, 0.5833, 0.4688, 0.625, 0.4375, 0.625, 0.375, 0.4167, 0.4062, 0.4167, 0.4062, 0.4583, 0.375, 0.4583, 0.375, 0.375, 0.4062, 0.375, 0.4062, 0.4167, 0.375, 0.4167, 0.375, 0.5417, 0.4062, 0.5417, 0.4062, 0.5833, 0.375, 0.5833, 0.375, 0.5, 0.4062, 0.5, 0.4062, 0.5417, 0.375, 0.5417, 0.375, 0.4583, 0.4062, 0.4583, 0.4062, 0.5, 0.375, 0.5, 0.375, 0.5833, 0.4062, 0.5833, 0.4062, 0.625, 0.375, 0.625])
me_cube.materials.append(mat_m_material)
me_cube.use_remesh_preserve_volume = False
me_cube.use_remesh_preserve_attributes = False
me_cube.use_mirror_vertex_groups = False
me_cube.update()
me_sphere = bpy.data.meshes.new('Sphere')
me_sphere.from_pydata([(0.0, 0.01951, 0.09808), (0.0, 0.07071, 0.07071), (0.0, 0.09239, 0.03827), (0.0, 0.1, -4.371e-09), (0.0, 0.08315, -0.05556), (0.0, 0.07071, -0.07071), (0.0, 0.05556, -0.08315), (0.0, 0.03827, -0.09239), (0.0, 0.01951, -0.09808), (0.007466, 0.01802, 0.09808), (0.01464, 0.03536, 0.09239), (0.02126, 0.05133, 0.08315), (0.02706, 0.06533, 0.07071), (0.03182, 0.07682, 0.05556), (0.03536, 0.08536, 0.03827), (0.03753, 0.09061, 0.01951), (0.03827, 0.09239, -4.371e-09), (0.03753, 0.09061, -0.01951), (0.03536, 0.08536, -0.03827), (0.03182, 0.07682, -0.05556), (0.02706, 0.06533, -0.07071), (0.02126, 0.05133, -0.08315), (0.01464, 0.03536, -0.09239), (0.007466, 0.01802, -0.09808), (0.01379, 0.01379, 0.09808), (0.02706, 0.02706, 0.09239), (0.03928, 0.03928, 0.08315), (0.05, 0.05, 0.07071), (0.05879, 0.05879, 0.05556), (0.06533, 0.06533, 0.03827), (0.06935, 0.06935, 0.01951), (0.07071, 0.07071, -4.371e-09), (0.06935, 0.06935, -0.01951), (0.06533, 0.06533, -0.03827), (0.05879, 0.05879, -0.05556), (0.05, 0.05, -0.07071), (0.03928, 0.03928, -0.08315), (0.02706, 0.02706, -0.09239), (0.01379, 0.01379, -0.09808), (0.01802, 0.007466, 0.09808), (0.03536, 0.01464, 0.09239), (0.05133, 0.02126, 0.08315), (0.06533, 0.02706, 0.07071), (0.07682, 0.03182, 0.05556), (0.08536, 0.03536, 0.03827), (0.09061, 0.03753, 0.01951), (0.09239, 0.03827, -4.371e-09), (0.09061, 0.03753, -0.01951), (0.08536, 0.03536, -0.03827), (0.07682, 0.03182, -0.05556), (0.06533, 0.02706, -0.07071), (0.05133, 0.02126, -0.08315), (0.03536, 0.01464, -0.09239), (0.01802, 0.007466, -0.09808), (0.01951, -1.091e-08, 0.09808), (0.03827, -1.37e-08, 0.09239), (0.05556, -9.979e-09, 0.08315), (0.07071, -1.557e-08, 0.07071), (0.08315, -1.929e-08, 0.05556), (0.09239, -1.929e-08, 0.03827), (0.09808, -2.302e-08, 0.01951), (0.1, -2.302e-08, -4.371e-09), (0.09808, -2.302e-08, -0.01951), (0.09239, -1.929e-08, -0.03827), (0.08315, -1.929e-08, -0.05556), (0.07071, -1.557e-08, -0.07071), (0.05556, -9.979e-09, -0.08315), (0.03827, -1.464e-08, -0.09239), (0.01951, -1.044e-08, -0.09808), (0.01802, -0.007466, 0.09808), (0.03536, -0.01464, 0.09239), (0.05133, -0.02126, 0.08315), (0.06533, -0.02706, 0.07071), (0.07682, -0.03182, 0.05556), (0.08536, -0.03536, 0.03827), (0.09061, -0.03753, 0.01951), (0.09239, -0.03827, -4.371e-09), (0.09061, -0.03753, -0.01951), (0.08536, -0.03536, -0.03827), (0.07682, -0.03182, -0.05556), (0.06533, -0.02706, -0.07071), (0.05133, -0.02126, -0.08315), (0.03536, -0.01464, -0.09239), (0.01802, -0.007466, -0.09808), (0.01379, -0.01379, 0.09808), (0.02706, -0.02706, 0.09239), (0.03928, -0.03928, 0.08315), (0.05, -0.05, 0.07071), (0.05879, -0.05879, 0.05556), (0.06533, -0.06533, 0.03827), (0.06935, -0.06935, 0.01951), (0.07071, -0.07071, -4.371e-09), (0.06935, -0.06935, -0.01951), (0.06533, -0.06533, -0.03827), (0.05879, -0.05879, -0.05556), (0.05, -0.05, -0.07071), (0.03928, -0.03928, -0.08315), (0.02706, -0.02706, -0.09239), (0.01379, -0.01379, -0.09808), (0.007466, -0.01802, 0.09808), (0.01464, -0.03536, 0.09239), (0.02126, -0.05133, 0.08315), (0.02706, -0.06533, 0.07071), (0.03182, -0.07682, 0.05556), (0.03536, -0.08536, 0.03827), (0.03753, -0.09061, 0.01951), (0.03827, -0.09239, -4.371e-09), (0.03753, -0.09061, -0.01951), (0.03536, -0.08536, -0.03827), (0.03182, -0.07682, -0.05556), (0.02706, -0.06533, -0.07071), (0.02126, -0.05133, -0.08315), (0.01464, -0.03536, -0.09239), (0.007466, -0.01802, -0.09808), (-4.571e-09, -0.01951, 0.09808), (-6.899e-09, -0.03827, 0.09239), (-4.105e-09, -0.05556, 0.08315), (-1.714e-08, -0.07071, 0.07071), (-2.646e-08, -0.08315, 0.05556), (-1.901e-08, -0.09239, 0.03827), (-2.646e-08, -0.09808, 0.01951), (-2.646e-08, -0.1, -4.371e-09), (-2.646e-08, -0.09808, -0.01951), (-2.273e-08, -0.09239, -0.03827), (-2.273e-08, -0.08315, -0.05556), (-1.714e-08, -0.07071, -0.07071), (-4.105e-09, -0.05556, -0.08315), (-1.062e-08, -0.03827, -0.09239), (-5.036e-09, -0.01951, -0.09808), (0.0, -8.742e-09, -0.1), (-0.007466, -0.01802, 0.09808), (-0.01464, -0.03536, 0.09239), (-0.02126, -0.05133, 0.08315), (-0.02706, -0.06533, 0.07071), (-0.03182, -0.07682, 0.05556), (-0.03536, -0.08536, 0.03827), (-0.03753, -0.09061, 0.01951), (-0.03827, -0.09239, -4.371e-09), (-0.03753, -0.09061, -0.01951), (-0.03536, -0.08536, -0.03827), (-0.03182, -0.07682, -0.05556), (-0.02706, -0.06533, -0.07071), (-0.02126, -0.05133, -0.08315), (-0.01464, -0.03536, -0.09239), (-0.007466, -0.01802, -0.09808), (-6.182e-09, -1.492e-08, 0.1), (-0.01379, -0.01379, 0.09808), (-0.02706, -0.02706, 0.09239), (-0.03928, -0.03928, 0.08315), (-0.05, -0.05, 0.07071), (-0.05879, -0.05879, 0.05556), (-0.06533, -0.06533, 0.03827), (-0.06935, -0.06935, 0.01951), (-0.07071, -0.07071, -4.371e-09), (-0.06935, -0.06935, -0.01951), (-0.06533, -0.06533, -0.03827), (-0.05879, -0.05879, -0.05556), (-0.05, -0.05, -0.07071), (-0.03928, -0.03928, -0.08315), (-0.02706, -0.02706, -0.09239), (-0.01379, -0.01379, -0.09808), (-0.01802, -0.007466, 0.09808), (-0.03536, -0.01464, 0.09239), (-0.05133, -0.02126, 0.08315), (-0.06533, -0.02706, 0.07071), (-0.07682, -0.03182, 0.05556), (-0.08536, -0.03536, 0.03827), (-0.09061, -0.03753, 0.01951), (-0.09239, -0.03827, -4.371e-09), (-0.09061, -0.03753, -0.01951), (-0.08536, -0.03536, -0.03827), (-0.07682, -0.03182, -0.05556), (-0.06533, -0.02706, -0.07071), (-0.05133, -0.02126, -0.08315), (-0.03536, -0.01464, -0.09239), (-0.01802, -0.007466, -0.09808), (-0.01951, -1.131e-09, 0.09808), (-0.03827, 3.991e-09, 0.09239), (-0.05556, 3.06e-09, 0.08315), (-0.07071, 2.169e-08, 0.07071), (-0.08315, 3.659e-08, 0.05556), (-0.09239, 2.541e-08, 0.03827), (-0.09808, 4.031e-08, 0.01951), (-0.1, 3.286e-08, -4.371e-09), (-0.09808, 4.031e-08, -0.01951), (-0.09239, 2.914e-08, -0.03827), (-0.08315, 3.286e-08, -0.05556), (-0.07071, 2.169e-08, -0.07071), (-0.05556, 3.06e-09, -0.08315), (-0.03827, 3.991e-09, -0.09239), (-0.01951, -6.655e-10, -0.09808), (-0.01802, 0.007466, 0.09808), (-0.03536, 0.01464, 0.09239), (-0.05133, 0.02126, 0.08315), (-0.06533, 0.02706, 0.07071), (-0.07682, 0.03182, 0.05556), (-0.08536, 0.03536, 0.03827), (-0.09061, 0.03753, 0.01951), (-0.09239, 0.03827, -4.371e-09), (-0.09061, 0.03753, -0.01951), (-0.08536, 0.03536, -0.03827), (-0.07682, 0.03182, -0.05556), (-0.06533, 0.02706, -0.07071), (-0.05133, 0.02126, -0.08315), (-0.03536, 0.01464, -0.09239), (-0.01802, 0.007466, -0.09808), (-0.01379, 0.01379, 0.09808), (-0.02706, 0.02706, 0.09239), (-0.03928, 0.03928, 0.08315), (-0.05, 0.05, 0.07071), (-0.05879, 0.05879, 0.05556), (-0.06533, 0.06533, 0.03827), (-0.06935, 0.06935, 0.01951), (-0.07071, 0.07071, -4.371e-09), (-0.06935, 0.06935, -0.01951), (-0.06533, 0.06533, -0.03827), (-0.05879, 0.05879, -0.05556), (-0.05, 0.05, -0.07071), (-0.03928, 0.03928, -0.08315), (-0.02706, 0.02706, -0.09239), (-0.01379, 0.01379, -0.09808), (-0.007466, 0.01802, 0.09808), (-0.01464, 0.03536, 0.09239), (-0.02126, 0.05133, 0.08315), (-0.02706, 0.06533, 0.07071), (-0.03182, 0.07682, 0.05556), (-0.03536, 0.08536, 0.03827), (-0.03753, 0.09061, 0.01951), (-0.03827, 0.09239, -4.371e-09), (-0.03753, 0.09061, -0.01951), (-0.03536, 0.08536, -0.03827), (-0.03182, 0.07682, -0.05556), (-0.02706, 0.06533, -0.07071), (-0.02126, 0.05133, -0.08315), (-0.01464, 0.03536, -0.09239), (-0.007466, 0.01802, -0.09808), (1.638e-08, 0.03827, 0.09239), (1.825e-08, 0.05556, 0.08315), (5.736e-08, 0.08315, 0.05556), (5.922e-08, 0.09808, 0.01951), (5.922e-08, 0.09808, -0.01951), (3.687e-08, 0.09239, -0.03827), (0.007466, 0.01802, 0.103), (0.01464, 0.03536, 0.09728), (-4.649e-11, 0.01951, 0.103), (0.01379, 0.01379, 0.103), (0.02706, 0.02706, 0.09728), (0.01802, 0.007466, 0.103), (0.03536, 0.01464, 0.09728), (0.01951, -1.07e-08, 0.103), (0.03827, -1.349e-08, 0.09728), (0.01802, -0.007466, 0.103), (0.03536, -0.01464, 0.09728), (0.01379, -0.01379, 0.103), (0.02706, -0.02706, 0.09728), (0.007466, -0.01802, 0.103), (0.01464, -0.03536, 0.09728), (-4.617e-09, -0.01951, 0.103), (-6.946e-09, -0.03827, 0.09728), (-0.007466, -0.01802, 0.103), (-0.01464, -0.03536, 0.09728), (-0.01379, -0.01379, 0.103), (-0.02706, -0.02706, 0.09728), (-0.01802, -0.007466, 0.103), (-0.03536, -0.01464, 0.09728), (-0.01951, -9.213e-10, 0.103), (-0.03827, 4.201e-09, 0.09728), (-0.01802, 0.007466, 0.103), (-0.03536, 0.01464, 0.09728), (-0.01379, 0.01379, 0.103), (-0.02706, 0.02706, 0.09728), (-0.007466, 0.01802, 0.103), (-0.01464, 0.03536, 0.09728), (1.634e-08, 0.03827, 0.09728)], [], [(131, 115, 258, 260), (241, 240, 17, 18), (237, 236, 10, 11), (4, 241, 18, 19), (1, 237, 11, 12), (5, 4, 19, 20), (238, 1, 12, 13), (6, 5, 20, 21), (2, 238, 13, 14), (7, 6, 21, 22), (239, 2, 14, 15), (8, 7, 22, 23), (3, 239, 15, 16), (0, 145, 9), (129, 8, 23), (240, 3, 16, 17), (16, 15, 30, 31), (9, 145, 24), (129, 23, 38), (17, 16, 31, 32), (221, 0, 244, 271), (18, 17, 32, 33), (11, 10, 25, 26), (19, 18, 33, 34), (12, 11, 26, 27), (20, 19, 34, 35), (13, 12, 27, 28), (21, 20, 35, 36), (14, 13, 28, 29), (22, 21, 36, 37), (15, 14, 29, 30), (23, 22, 37, 38), (35, 34, 49, 50), (28, 27, 42, 43), (36, 35, 50, 51), (29, 28, 43, 44), (37, 36, 51, 52), (30, 29, 44, 45), (38, 37, 52, 53), (31, 30, 45, 46), (24, 145, 39), (129, 38, 53), (32, 31, 46, 47), (236, 222, 272, 273), (33, 32, 47, 48), (26, 25, 40, 41), (34, 33, 48, 49), (27, 26, 41, 42), (129, 53, 68), (47, 46, 61, 62), (69, 84, 253, 251), (48, 47, 62, 63), (41, 40, 55, 56), (49, 48, 63, 64), (42, 41, 56, 57), (50, 49, 64, 65), (43, 42, 57, 58), (51, 50, 65, 66), (44, 43, 58, 59), (52, 51, 66, 67), (45, 44, 59, 60), (53, 52, 67, 68), (46, 45, 60, 61), (39, 145, 54), (66, 65, 80, 81), (59, 58, 73, 74), (67, 66, 81, 82), (60, 59, 74, 75), (68, 67, 82, 83), (61, 60, 75, 76), (54, 145, 69), (129, 68, 83), (62, 61, 76, 77), (161, 176, 265, 263), (63, 62, 77, 78), (56, 55, 70, 71), (64, 63, 78, 79), (57, 56, 71, 72), (65, 64, 79, 80), (58, 57, 72, 73), (114, 130, 259, 257), (78, 77, 92, 93), (71, 70, 85, 86), (79, 78, 93, 94), (72, 71, 86, 87), (80, 79, 94, 95), (73, 72, 87, 88), (81, 80, 95, 96), (74, 73, 88, 89), (82, 81, 96, 97), (75, 74, 89, 90), (83, 82, 97, 98), (76, 75, 90, 91), (69, 145, 84), (129, 83, 98), (77, 76, 91, 92), (89, 88, 103, 104), (97, 96, 111, 112), (90, 89, 104, 105), (98, 97, 112, 113), (91, 90, 105, 106), (84, 145, 99), (129, 98, 113), (92, 91, 106, 107), (85, 70, 252, 254), (93, 92, 107, 108), (86, 85, 100, 101), (94, 93, 108, 109), (87, 86, 101, 102), (95, 94, 109, 110), (88, 87, 102, 103), (96, 95, 110, 111), (108, 107, 122, 123), (101, 100, 115, 116), (109, 108, 123, 124), (102, 101, 116, 117), (110, 109, 124, 125), (103, 102, 117, 118), (111, 110, 125, 126), (104, 103, 118, 119), (112, 111, 126, 127), (105, 104, 119, 120), (113, 112, 127, 128), (106, 105, 120, 121), (99, 145, 114), (129, 113, 128), (107, 106, 121, 122), (39, 54, 249, 247), (127, 126, 142, 143), (120, 119, 135, 136), (128, 127, 143, 144), (121, 120, 136, 137), (114, 145, 130), (129, 128, 144), (122, 121, 137, 138), (222, 207, 270, 272), (123, 122, 138, 139), (116, 115, 131, 132), (124, 123, 139, 140), (117, 116, 132, 133), (125, 124, 140, 141), (118, 117, 133, 134), (126, 125, 141, 142), (119, 118, 134, 135), (132, 131, 147, 148), (140, 139, 155, 156), (133, 132, 148, 149), (141, 140, 156, 157), (134, 133, 149, 150), (142, 141, 157, 158), (135, 134, 150, 151), (143, 142, 158, 159), (136, 135, 151, 152), (144, 143, 159, 160), (137, 136, 152, 153), (130, 145, 146), (129, 144, 160), (138, 137, 153, 154), (55, 40, 248, 250), (139, 138, 154, 155), (152, 151, 166, 167), (160, 159, 174, 175), (153, 152, 167, 168), (146, 145, 161), (129, 160, 175), (154, 153, 168, 169), (147, 131, 260, 262), (155, 154, 169, 170), (148, 147, 162, 163), (156, 155, 170, 171), (149, 148, 163, 164), (157, 156, 171, 172), (150, 149, 164, 165), (158, 157, 172, 173), (151, 150, 165, 166), (159, 158, 173, 174), (171, 170, 185, 186), (164, 163, 178, 179), (172, 171, 186, 187), (165, 164, 179, 180), (173, 172, 187, 188), (166, 165, 180, 181), (174, 173, 188, 189), (167, 166, 181, 182), (175, 174, 189, 190), (168, 167, 182, 183), (161, 145, 176), (129, 175, 190), (169, 168, 183, 184), (100, 85, 254, 256), (170, 169, 184, 185), (163, 162, 177, 178), (190, 189, 204, 205), (183, 182, 197, 198), (176, 145, 191), (129, 190, 205), (184, 183, 198, 199), (130, 146, 261, 259), (185, 184, 199, 200), (178, 177, 192, 193), (186, 185, 200, 201), (179, 178, 193, 194), (187, 186, 201, 202), (180, 179, 194, 195), (188, 187, 202, 203), (181, 180, 195, 196), (189, 188, 203, 204), (182, 181, 196, 197), (202, 201, 216, 217), (195, 194, 209, 210), (203, 202, 217, 218), (196, 195, 210, 211), (204, 203, 218, 219), (197, 196, 211, 212), (205, 204, 219, 220), (198, 197, 212, 213), (191, 145, 206), (129, 205, 220), (199, 198, 213, 214), (192, 177, 266, 268), (200, 199, 214, 215), (193, 192, 207, 208), (201, 200, 215, 216), (194, 193, 208, 209), (206, 145, 221), (129, 220, 235), (214, 213, 228, 229), (25, 10, 243, 246), (215, 214, 229, 230), (208, 207, 222, 223), (216, 215, 230, 231), (209, 208, 223, 224), (217, 216, 231, 232), (210, 209, 224, 225), (218, 217, 232, 233), (211, 210, 225, 226), (219, 218, 233, 234), (212, 211, 226, 227), (220, 219, 234, 235), (213, 212, 227, 228), (225, 224, 1, 238), (233, 232, 5, 6), (226, 225, 238, 2), (234, 233, 6, 7), (227, 226, 2, 239), (235, 234, 7, 8), (228, 227, 239, 3), (221, 145, 0), (129, 235, 8), (229, 228, 3, 240), (84, 99, 255, 253), (230, 229, 240, 241), (223, 222, 236, 237), (231, 230, 241, 4), (224, 223, 237, 1), (232, 231, 4, 5), (273, 244, 242, 243), (243, 242, 245, 246), (246, 245, 247, 248), (248, 247, 249, 250), (250, 249, 251, 252), (252, 251, 253, 254), (254, 253, 255, 256), (256, 255, 257, 258), (258, 257, 259, 260), (260, 259, 261, 262), (262, 261, 263, 264), (264, 263, 265, 266), (266, 265, 267, 268), (268, 267, 269, 270), (270, 269, 271, 272), (272, 271, 244, 273), (177, 162, 264, 266), (191, 206, 269, 267), (10, 236, 273, 243), (24, 39, 247, 245), (146, 161, 263, 261), (207, 192, 268, 270), (40, 25, 246, 248), (54, 69, 251, 249), (99, 114, 257, 255), (162, 147, 262, 264), (9, 24, 245, 242), (70, 55, 250, 252), (176, 191, 267, 265), (206, 221, 271, 269), (115, 100, 256, 258), (0, 9, 242, 244)])
me_sphere.polygons.foreach_set('use_smooth', [True] * 288)
_uv = me_sphere.uv_layers.new(name='UVMap')
_uv.uv.foreach_set('vector', [0.1875, 0.875, 0.25, 0.875, 0.25, 0.875, 0.1875, 0.875, 0.75, 0.375, 0.75, 0.4375, 0.6875, 0.4375, 0.6875, 0.375, 0.75, 0.8125, 0.75, 0.875, 0.6875, 0.875, 0.6875, 0.8125, 0.75, 0.3125, 0.75, 0.375, 0.6875, 0.375, 0.6875, 0.3125, 0.75, 0.75, 0.75, 0.8125, 0.6875, 0.8125, 0.6875, 0.75, 0.75, 0.25, 0.75, 0.3125, 0.6875, 0.3125, 0.6875, 0.25, 0.75, 0.6875, 0.75, 0.75, 0.6875, 0.75, 0.6875, 0.6875, 0.75, 0.1875, 0.75, 0.25, 0.6875, 0.25, 0.6875, 0.1875, 0.75, 0.625, 0.75, 0.6875, 0.6875, 0.6875, 0.6875, 0.625, 0.75, 0.125, 0.75, 0.1875, 0.6875, 0.1875, 0.6875, 0.125, 0.75, 0.5625, 0.75, 0.625, 0.6875, 0.625, 0.6875, 0.5625, 0.75, 0.0625, 0.75, 0.125, 0.6875, 0.125, 0.6875, 0.0625, 0.75, 0.5, 0.75, 0.5625, 0.6875, 0.5625, 0.6875, 0.5, 0.75, 0.9375, 0.7188, 1.0, 0.6875, 0.9375, 0.7188, 0.0, 0.75, 0.0625, 0.6875, 0.0625, 0.75, 0.4375, 0.75, 0.5, 0.6875, 0.5, 0.6875, 0.4375, 0.6875, 0.5, 0.6875, 0.5625, 0.625, 0.5625, 0.625, 0.5, 0.6875, 0.9375, 0.6562, 1.0, 0.625, 0.9375, 0.6562, 0.0, 0.6875, 0.0625, 0.625, 0.0625, 0.6875, 0.4375, 0.6875, 0.5, 0.625, 0.5, 0.625, 0.4375, 0.8125, 0.9375, 0.75, 0.9375, 0.75, 0.9375, 0.8125, 0.9375, 0.6875, 0.375, 0.6875, 0.4375, 0.625, 0.4375, 0.625, 0.375, 0.6875, 0.8125, 0.6875, 0.875, 0.625, 0.875, 0.625, 0.8125, 0.6875, 0.3125, 0.6875, 0.375, 0.625, 0.375, 0.625, 0.3125, 0.6875, 0.75, 0.6875, 0.8125, 0.625, 0.8125, 0.625, 0.75, 0.6875, 0.25, 0.6875, 0.3125, 0.625, 0.3125, 0.625, 0.25, 0.6875, 0.6875, 0.6875, 0.75, 0.625, 0.75, 0.625, 0.6875, 0.6875, 0.1875, 0.6875, 0.25, 0.625, 0.25, 0.625, 0.1875, 0.6875, 0.625, 0.6875, 0.6875, 0.625, 0.6875, 0.625, 0.625, 0.6875, 0.125, 0.6875, 0.1875, 0.625, 0.1875, 0.625, 0.125, 0.6875, 0.5625, 0.6875, 0.625, 0.625, 0.625, 0.625, 0.5625, 0.6875, 0.0625, 0.6875, 0.125, 0.625, 0.125, 0.625, 0.0625, 0.625, 0.25, 0.625, 0.3125, 0.5625, 0.3125, 0.5625, 0.25, 0.625, 0.6875, 0.625, 0.75, 0.5625, 0.75, 0.5625, 0.6875, 0.625, 0.1875, 0.625, 0.25, 0.5625, 0.25, 0.5625, 0.1875, 0.625, 0.625, 0.625, 0.6875, 0.5625, 0.6875, 0.5625, 0.625, 0.625, 0.125, 0.625, 0.1875, 0.5625, 0.1875, 0.5625, 0.125, 0.625, 0.5625, 0.625, 0.625, 0.5625, 0.625, 0.5625, 0.5625, 0.625, 0.0625, 0.625, 0.125, 0.5625, 0.125, 0.5625, 0.0625, 0.625, 0.5, 0.625, 0.5625, 0.5625, 0.5625, 0.5625, 0.5, 0.625, 0.9375, 0.5937, 1.0, 0.5625, 0.9375, 0.5937, 0.0, 0.625, 0.0625, 0.5625, 0.0625, 0.625, 0.4375, 0.625, 0.5, 0.5625, 0.5, 0.5625, 0.4375, 0.75, 0.875, 0.8125, 0.875, 0.8125, 0.875, 0.75, 0.875, 0.625, 0.375, 0.625, 0.4375, 0.5625, 0.4375, 0.5625, 0.375, 0.625, 0.8125, 0.625, 0.875, 0.5625, 0.875, 0.5625, 0.8125, 0.625, 0.3125, 0.625, 0.375, 0.5625, 0.375, 0.5625, 0.3125, 0.625, 0.75, 0.625, 0.8125, 0.5625, 0.8125, 0.5625, 0.75, 0.5312, 0.0, 0.5625, 0.0625, 0.5, 0.0625, 0.5625, 0.4375, 0.5625, 0.5, 0.5, 0.5, 0.5, 0.4375, 0.4375, 0.9375, 0.375, 0.9375, 0.375, 0.9375, 0.4375, 0.9375, 0.5625, 0.375, 0.5625, 0.4375, 0.5, 0.4375, 0.5, 0.375, 0.5625, 0.8125, 0.5625, 0.875, 0.5, 0.875, 0.5, 0.8125, 0.5625, 0.3125, 0.5625, 0.375, 0.5, 0.375, 0.5, 0.3125, 0.5625, 0.75, 0.5625, 0.8125, 0.5, 0.8125, 0.5, 0.75, 0.5625, 0.25, 0.5625, 0.3125, 0.5, 0.3125, 0.5, 0.25, 0.5625, 0.6875, 0.5625, 0.75, 0.5, 0.75, 0.5, 0.6875, 0.5625, 0.1875, 0.5625, 0.25, 0.5, 0.25, 0.5, 0.1875, 0.5625, 0.625, 0.5625, 0.6875, 0.5, 0.6875, 0.5, 0.625, 0.5625, 0.125, 0.5625, 0.1875, 0.5, 0.1875, 0.5, 0.125, 0.5625, 0.5625, 0.5625, 0.625, 0.5, 0.625, 0.5, 0.5625, 0.5625, 0.0625, 0.5625, 0.125, 0.5, 0.125, 0.5, 0.0625, 0.5625, 0.5, 0.5625, 0.5625, 0.5, 0.5625, 0.5, 0.5, 0.5625, 0.9375, 0.5312, 1.0, 0.5, 0.9375, 0.5, 0.1875, 0.5, 0.25, 0.4375, 0.25, 0.4375, 0.1875, 0.5, 0.625, 0.5, 0.6875, 0.4375, 0.6875, 0.4375, 0.625, 0.5, 0.125, 0.5, 0.1875, 0.4375, 0.1875, 0.4375, 0.125, 0.5, 0.5625, 0.5, 0.625, 0.4375, 0.625, 0.4375, 0.5625, 0.5, 0.0625, 0.5, 0.125, 0.4375, 0.125, 0.4375, 0.0625, 0.5, 0.5, 0.5, 0.5625, 0.4375, 0.5625, 0.4375, 0.5, 0.5, 0.9375, 0.4687, 1.0, 0.4375, 0.9375, 0.4687, 0.0, 0.5, 0.0625, 0.4375, 0.0625, 0.5, 0.4375, 0.5, 0.5, 0.4375, 0.5, 0.4375, 0.4375, 0.0625, 0.9375, 2.98e-08, 0.9375, 2.98e-08, 0.9375, 0.0625, 0.9375, 0.5, 0.375, 0.5, 0.4375, 0.4375, 0.4375, 0.4375, 0.375, 0.5, 0.8125, 0.5, 0.875, 0.4375, 0.875, 0.4375, 0.8125, 0.5, 0.3125, 0.5, 0.375, 0.4375, 0.375, 0.4375, 0.3125, 0.5, 0.75, 0.5, 0.8125, 0.4375, 0.8125, 0.4375, 0.75, 0.5, 0.25, 0.5, 0.3125, 0.4375, 0.3125, 0.4375, 0.25, 0.5, 0.6875, 0.5, 0.75, 0.4375, 0.75, 0.4375, 0.6875, 0.25, 0.9375, 0.1875, 0.9375, 0.1875, 0.9375, 0.25, 0.9375, 0.4375, 0.375, 0.4375, 0.4375, 0.375, 0.4375, 0.375, 0.375, 0.4375, 0.8125, 0.4375, 0.875, 0.375, 0.875, 0.375, 0.8125, 0.4375, 0.3125, 0.4375, 0.375, 0.375, 0.375, 0.375, 0.3125, 0.4375, 0.75, 0.4375, 0.8125, 0.375, 0.8125, 0.375, 0.75, 0.4375, 0.25, 0.4375, 0.3125, 0.375, 0.3125, 0.375, 0.25, 0.4375, 0.6875, 0.4375, 0.75, 0.375, 0.75, 0.375, 0.6875, 0.4375, 0.1875, 0.4375, 0.25, 0.375, 0.25, 0.375, 0.1875, 0.4375, 0.625, 0.4375, 0.6875, 0.375, 0.6875, 0.375, 0.625, 0.4375, 0.125, 0.4375, 0.1875, 0.375, 0.1875, 0.375, 0.125, 0.4375, 0.5625, 0.4375, 0.625, 0.375, 0.625, 0.375, 0.5625, 0.4375, 0.0625, 0.4375, 0.125, 0.375, 0.125, 0.375, 0.0625, 0.4375, 0.5, 0.4375, 0.5625, 0.375, 0.5625, 0.375, 0.5, 0.4375, 0.9375, 0.4062, 1.0, 0.375, 0.9375, 0.4062, 0.0, 0.4375, 0.0625, 0.375, 0.0625, 0.4375, 0.4375, 0.4375, 0.5, 0.375, 0.5, 0.375, 0.4375, 0.375, 0.625, 0.375, 0.6875, 0.3125, 0.6875, 0.3125, 0.625, 0.375, 0.125, 0.375, 0.1875, 0.3125, 0.1875, 0.3125, 0.125, 0.375, 0.5625, 0.375, 0.625, 0.3125, 0.625, 0.3125, 0.5625, 0.375, 0.0625, 0.375, 0.125, 0.3125, 0.125, 0.3125, 0.0625, 0.375, 0.5, 0.375, 0.5625, 0.3125, 0.5625, 0.3125, 0.5, 0.375, 0.9375, 0.3437, 1.0, 0.3125, 0.9375, 0.3437, 0.0, 0.375, 0.0625, 0.3125, 0.0625, 0.375, 0.4375, 0.375, 0.5, 0.3125, 0.5, 0.3125, 0.4375, 0.375, 0.875, 0.4375, 0.875, 0.4375, 0.875, 0.375, 0.875, 0.375, 0.375, 0.375, 0.4375, 0.3125, 0.4375, 0.3125, 0.375, 0.375, 0.8125, 0.375, 0.875, 0.3125, 0.875, 0.3125, 0.8125, 0.375, 0.3125, 0.375, 0.375, 0.3125, 0.375, 0.3125, 0.3125, 0.375, 0.75, 0.375, 0.8125, 0.3125, 0.8125, 0.3125, 0.75, 0.375, 0.25, 0.375, 0.3125, 0.3125, 0.3125, 0.3125, 0.25, 0.375, 0.6875, 0.375, 0.75, 0.3125, 0.75, 0.3125, 0.6875, 0.375, 0.1875, 0.375, 0.25, 0.3125, 0.25, 0.3125, 0.1875, 0.3125, 0.375, 0.3125, 0.4375, 0.25, 0.4375, 0.25, 0.375, 0.3125, 0.8125, 0.3125, 0.875, 0.25, 0.875, 0.25, 0.8125, 0.3125, 0.3125, 0.3125, 0.375, 0.25, 0.375, 0.25, 0.3125, 0.3125, 0.75, 0.3125, 0.8125, 0.25, 0.8125, 0.25, 0.75, 0.3125, 0.25, 0.3125, 0.3125, 0.25, 0.3125, 0.25, 0.25, 0.3125, 0.6875, 0.3125, 0.75, 0.25, 0.75, 0.25, 0.6875, 0.3125, 0.1875, 0.3125, 0.25, 0.25, 0.25, 0.25, 0.1875, 0.3125, 0.625, 0.3125, 0.6875, 0.25, 0.6875, 0.25, 0.625, 0.3125, 0.125, 0.3125, 0.1875, 0.25, 0.1875, 0.25, 0.125, 0.3125, 0.5625, 0.3125, 0.625, 0.25, 0.625, 0.25, 0.5625, 0.3125, 0.0625, 0.3125, 0.125, 0.25, 0.125, 0.25, 0.0625, 0.3125, 0.5, 0.3125, 0.5625, 0.25, 0.5625, 0.25, 0.5, 0.3125, 0.9375, 0.2812, 1.0, 0.25, 0.9375, 0.2812, 0.0, 0.3125, 0.0625, 0.25, 0.0625, 0.3125, 0.4375, 0.3125, 0.5, 0.25, 0.5, 0.25, 0.4375, 0.5625, 0.9375, 0.5, 0.9375, 0.5, 0.9375, 0.5625, 0.9375, 0.25, 0.125, 0.25, 0.1875, 0.1875, 0.1875, 0.1875, 0.125, 0.25, 0.5625, 0.25, 0.625, 0.1875, 0.625, 0.1875, 0.5625, 0.25, 0.0625, 0.25, 0.125, 0.1875, 0.125, 0.1875, 0.0625, 0.25, 0.5, 0.25, 0.5625, 0.1875, 0.5625, 0.1875, 0.5, 0.25, 0.9375, 0.2187, 1.0, 0.1875, 0.9375, 0.2188, 0.0, 0.25, 0.0625, 0.1875, 0.0625, 0.25, 0.4375, 0.25, 0.5, 0.1875, 0.5, 0.1875, 0.4375, 0.8125, 0.875, 0.875, 0.875, 0.875, 0.875, 0.8125, 0.875, 0.25, 0.375, 0.25, 0.4375, 0.1875, 0.4375, 0.1875, 0.375, 0.25, 0.8125, 0.25, 0.875, 0.1875, 0.875, 0.1875, 0.8125, 0.25, 0.3125, 0.25, 0.375, 0.1875, 0.375, 0.1875, 0.3125, 0.25, 0.75, 0.25, 0.8125, 0.1875, 0.8125, 0.1875, 0.75, 0.25, 0.25, 0.25, 0.3125, 0.1875, 0.3125, 0.1875, 0.25, 0.25, 0.6875, 0.25, 0.75, 0.1875, 0.75, 0.1875, 0.6875, 0.25, 0.1875, 0.25, 0.25, 0.1875, 0.25, 0.1875, 0.1875, 0.25, 0.625, 0.25, 0.6875, 0.1875, 0.6875, 0.1875, 0.625, 0.1875, 0.8125, 0.1875, 0.875, 0.125, 0.875, 0.125, 0.8125, 0.1875, 0.3125, 0.1875, 0.375, 0.125, 0.375, 0.125, 0.3125, 0.1875, 0.75, 0.1875, 0.8125, 0.125, 0.8125, 0.125, 0.75, 0.1875, 0.25, 0.1875, 0.3125, 0.125, 0.3125, 0.125, 0.25, 0.1875, 0.6875, 0.1875, 0.75, 0.125, 0.75, 0.125, 0.6875, 0.1875, 0.1875, 0.1875, 0.25, 0.125, 0.25, 0.125, 0.1875, 0.1875, 0.625, 0.1875, 0.6875, 0.125, 0.6875, 0.125, 0.625, 0.1875, 0.125, 0.1875, 0.1875, 0.125, 0.1875, 0.125, 0.125, 0.1875, 0.5625, 0.1875, 0.625, 0.125, 0.625, 0.125, 0.5625, 0.1875, 0.0625, 0.1875, 0.125, 0.125, 0.125, 0.125, 0.0625, 0.1875, 0.5, 0.1875, 0.5625, 0.125, 0.5625, 0.125, 0.5, 0.1875, 0.9375, 0.1563, 1.0, 0.125, 0.9375, 0.1563, 0.0, 0.1875, 0.0625, 0.125, 0.0625, 0.1875, 0.4375, 0.1875, 0.5, 0.125, 0.5, 0.125, 0.4375, 0.5, 0.875, 0.5625, 0.875, 0.5625, 0.875, 0.5, 0.875, 0.1875, 0.375, 0.1875, 0.4375, 0.125, 0.4375, 0.125, 0.375, 0.125, 0.5625, 0.125, 0.625, 0.0625, 0.625, 0.0625, 0.5625, 0.125, 0.0625, 0.125, 0.125, 0.0625, 0.125, 0.0625, 0.0625, 0.125, 0.5, 0.125, 0.5625, 0.0625, 0.5625, 0.0625, 0.5, 0.125, 0.9375, 0.09375, 1.0, 0.0625, 0.9375, 0.09375, 0.0, 0.125, 0.0625, 0.0625, 0.0625, 0.125, 0.4375, 0.125, 0.5, 0.0625, 0.5, 0.0625, 0.4375, 0.125, 0.875, 0.1875, 0.875, 0.1875, 0.875, 0.125, 0.875, 0.125, 0.375, 0.125, 0.4375, 0.0625, 0.4375, 0.0625, 0.375, 0.125, 0.8125, 0.125, 0.875, 0.0625, 0.875, 0.0625, 0.8125, 0.125, 0.3125, 0.125, 0.375, 0.0625, 0.375, 0.0625, 0.3125, 0.125, 0.75, 0.125, 0.8125, 0.0625, 0.8125, 0.0625, 0.75, 0.125, 0.25, 0.125, 0.3125, 0.0625, 0.3125, 0.0625, 0.25, 0.125, 0.6875, 0.125, 0.75, 0.0625, 0.75, 0.0625, 0.6875, 0.125, 0.1875, 0.125, 0.25, 0.0625, 0.25, 0.0625, 0.1875, 0.125, 0.625, 0.125, 0.6875, 0.0625, 0.6875, 0.0625, 0.625, 0.125, 0.125, 0.125, 0.1875, 0.0625, 0.1875, 0.0625, 0.125, 0.0625, 0.3125, 0.0625, 0.375, 0.0, 0.375, 0.0, 0.3125, 0.0625, 0.75, 0.0625, 0.8125, 0.0, 0.8125, 0.0, 0.75, 0.0625, 0.25, 0.0625, 0.3125, 0.0, 0.3125, 0.0, 0.25, 0.0625, 0.6875, 0.0625, 0.75, 0.0, 0.75, 0.0, 0.6875, 0.0625, 0.1875, 0.0625, 0.25, 0.0, 0.25, 0.0, 0.1875, 0.0625, 0.625, 0.0625, 0.6875, 0.0, 0.6875, 0.0, 0.625, 0.0625, 0.125, 0.0625, 0.1875, 0.0, 0.1875, 0.0, 0.125, 0.0625, 0.5625, 0.0625, 0.625, 0.0, 0.625, 0.0, 0.5625, 0.0625, 0.0625, 0.0625, 0.125, 0.0, 0.125, 2.98e-08, 0.0625, 0.0625, 0.5, 0.0625, 0.5625, 0.0, 0.5625, 0.0, 0.5, 0.0625, 0.9375, 0.03125, 1.0, 2.98e-08, 0.9375, 0.03125, 0.0, 0.0625, 0.0625, 2.98e-08, 0.0625, 0.0625, 0.4375, 0.0625, 0.5, 0.0, 0.5, 0.0, 0.4375, 0.3125, 0.875, 0.375, 0.875, 0.375, 0.875, 0.3125, 0.875, 0.0625, 0.375, 0.0625, 0.4375, 0.0, 0.4375, 0.0, 0.375, 0.0625, 0.8125, 0.0625, 0.875, 0.0, 0.875, 0.0, 0.8125, 1.0, 0.0625, 1.0, 0.125, 0.9375, 0.125, 0.9375, 0.0625, 1.0, 0.5, 1.0, 0.5625, 0.9375, 0.5625, 0.9375, 0.5, 1.0, 0.9375, 0.9688, 1.0, 0.9375, 0.9375, 0.9688, 0.0, 1.0, 0.0625, 0.9375, 0.0625, 1.0, 0.4375, 1.0, 0.5, 0.9375, 0.5, 0.9375, 0.4375, 0.1875, 0.9375, 0.125, 0.9375, 0.125, 0.9375, 0.1875, 0.9375, 1.0, 0.375, 1.0, 0.4375, 0.9375, 0.4375, 0.9375, 0.375, 1.0, 0.8125, 1.0, 0.875, 0.9375, 0.875, 0.9375, 0.8125, 1.0, 0.3125, 1.0, 0.375, 0.9375, 0.375, 0.9375, 0.3125, 1.0, 0.75, 1.0, 0.8125, 0.9375, 0.8125, 0.9375, 0.75, 1.0, 0.25, 1.0, 0.3125, 0.9375, 0.3125, 0.9375, 0.25, 1.0, 0.6875, 1.0, 0.75, 0.9375, 0.75, 0.9375, 0.6875, 1.0, 0.1875, 1.0, 0.25, 0.9375, 0.25, 0.9375, 0.1875, 1.0, 0.625, 1.0, 0.6875, 0.9375, 0.6875, 0.9375, 0.625, 1.0, 0.125, 1.0, 0.1875, 0.9375, 0.1875, 0.9375, 0.125, 1.0, 0.5625, 1.0, 0.625, 0.9375, 0.625, 0.9375, 0.5625, 0.9375, 0.25, 0.9375, 0.3125, 0.875, 0.3125, 0.875, 0.25, 0.9375, 0.6875, 0.9375, 0.75, 0.875, 0.75, 0.875, 0.6875, 0.9375, 0.1875, 0.9375, 0.25, 0.875, 0.25, 0.875, 0.1875, 0.9375, 0.625, 0.9375, 0.6875, 0.875, 0.6875, 0.875, 0.625, 0.9375, 0.125, 0.9375, 0.1875, 0.875, 0.1875, 0.875, 0.125, 0.9375, 0.5625, 0.9375, 0.625, 0.875, 0.625, 0.875, 0.5625, 0.9375, 0.0625, 0.9375, 0.125, 0.875, 0.125, 0.875, 0.0625, 0.9375, 0.5, 0.9375, 0.5625, 0.875, 0.5625, 0.875, 0.5, 0.9375, 0.9375, 0.9062, 1.0, 0.875, 0.9375, 0.9062, 0.0, 0.9375, 0.0625, 0.875, 0.0625, 0.9375, 0.4375, 0.9375, 0.5, 0.875, 0.5, 0.875, 0.4375, 0.9375, 0.875, 1.0, 0.875, 1.0, 0.875, 0.9375, 0.875, 0.9375, 0.375, 0.9375, 0.4375, 0.875, 0.4375, 0.875, 0.375, 0.9375, 0.8125, 0.9375, 0.875, 0.875, 0.875, 0.875, 0.8125, 0.9375, 0.3125, 0.9375, 0.375, 0.875, 0.375, 0.875, 0.3125, 0.9375, 0.75, 0.9375, 0.8125, 0.875, 0.8125, 0.875, 0.75, 0.875, 0.9375, 0.8438, 1.0, 0.8125, 0.9375, 0.8438, 0.0, 0.875, 0.0625, 0.8125, 0.0625, 0.875, 0.4375, 0.875, 0.5, 0.8125, 0.5, 0.8125, 0.4375, 0.625, 0.875, 0.6875, 0.875, 0.6875, 0.875, 0.625, 0.875, 0.875, 0.375, 0.875, 0.4375, 0.8125, 0.4375, 0.8125, 0.375, 0.875, 0.8125, 0.875, 0.875, 0.8125, 0.875, 0.8125, 0.8125, 0.875, 0.3125, 0.875, 0.375, 0.8125, 0.375, 0.8125, 0.3125, 0.875, 0.75, 0.875, 0.8125, 0.8125, 0.8125, 0.8125, 0.75, 0.875, 0.25, 0.875, 0.3125, 0.8125, 0.3125, 0.8125, 0.25, 0.875, 0.6875, 0.875, 0.75, 0.8125, 0.75, 0.8125, 0.6875, 0.875, 0.1875, 0.875, 0.25, 0.8125, 0.25, 0.8125, 0.1875, 0.875, 0.625, 0.875, 0.6875, 0.8125, 0.6875, 0.8125, 0.625, 0.875, 0.125, 0.875, 0.1875, 0.8125, 0.1875, 0.8125, 0.125, 0.875, 0.5625, 0.875, 0.625, 0.8125, 0.625, 0.8125, 0.5625, 0.875, 0.0625, 0.875, 0.125, 0.8125, 0.125, 0.8125, 0.0625, 0.875, 0.5, 0.875, 0.5625, 0.8125, 0.5625, 0.8125, 0.5, 0.8125, 0.6875, 0.8125, 0.75, 0.75, 0.75, 0.75, 0.6875, 0.8125, 0.1875, 0.8125, 0.25, 0.75, 0.25, 0.75, 0.1875, 0.8125, 0.625, 0.8125, 0.6875, 0.75, 0.6875, 0.75, 0.625, 0.8125, 0.125, 0.8125, 0.1875, 0.75, 0.1875, 0.75, 0.125, 0.8125, 0.5625, 0.8125, 0.625, 0.75, 0.625, 0.75, 0.5625, 0.8125, 0.0625, 0.8125, 0.125, 0.75, 0.125, 0.75, 0.0625, 0.8125, 0.5, 0.8125, 0.5625, 0.75, 0.5625, 0.75, 0.5, 0.8125, 0.9375, 0.7812, 1.0, 0.75, 0.9375, 0.7812, 0.0, 0.8125, 0.0625, 0.75, 0.0625, 0.8125, 0.4375, 0.8125, 0.5, 0.75, 0.5, 0.75, 0.4375, 0.375, 0.9375, 0.3125, 0.9375, 0.3125, 0.9375, 0.375, 0.9375, 0.8125, 0.375, 0.8125, 0.4375, 0.75, 0.4375, 0.75, 0.375, 0.8125, 0.8125, 0.8125, 0.875, 0.75, 0.875, 0.75, 0.8125, 0.8125, 0.3125, 0.8125, 0.375, 0.75, 0.375, 0.75, 0.3125, 0.8125, 0.75, 0.8125, 0.8125, 0.75, 0.8125, 0.75, 0.75, 0.8125, 0.25, 0.8125, 0.3125, 0.75, 0.3125, 0.75, 0.25, 0.75, 0.875, 0.75, 0.9375, 0.6875, 0.9375, 0.6875, 0.875, 0.6875, 0.875, 0.6875, 0.9375, 0.625, 0.9375, 0.625, 0.875, 0.625, 0.875, 0.625, 0.9375, 0.5625, 0.9375, 0.5625, 0.875, 0.5625, 0.875, 0.5625, 0.9375, 0.5, 0.9375, 0.5, 0.875, 0.5, 0.875, 0.5, 0.9375, 0.4375, 0.9375, 0.4375, 0.875, 0.4375, 0.875, 0.4375, 0.9375, 0.375, 0.9375, 0.375, 0.875, 0.375, 0.875, 0.375, 0.9375, 0.3125, 0.9375, 0.3125, 0.875, 0.3125, 0.875, 0.3125, 0.9375, 0.25, 0.9375, 0.25, 0.875, 0.25, 0.875, 0.25, 0.9375, 0.1875, 0.9375, 0.1875, 0.875, 0.1875, 0.875, 0.1875, 0.9375, 0.125, 0.9375, 0.125, 0.875, 0.125, 0.875, 0.125, 0.9375, 0.0625, 0.9375, 0.0625, 0.875, 0.0625, 0.875, 0.0625, 0.9375, 2.98e-08, 0.9375, 0.0, 0.875, 1.0, 0.875, 1.0, 0.9375, 0.9375, 0.9375, 0.9375, 0.875, 0.9375, 0.875, 0.9375, 0.9375, 0.875, 0.9375, 0.875, 0.875, 0.875, 0.875, 0.875, 0.9375, 0.8125, 0.9375, 0.8125, 0.875, 0.8125, 0.875, 0.8125, 0.9375, 0.75, 0.9375, 0.75, 0.875, 0.0, 0.875, 0.0625, 0.875, 0.0625, 0.875, 0.0, 0.875, 0.9375, 0.9375, 0.875, 0.9375, 0.875, 0.9375, 0.9375, 0.9375, 0.6875, 0.875, 0.75, 0.875, 0.75, 0.875, 0.6875, 0.875, 0.625, 0.9375, 0.5625, 0.9375, 0.5625, 0.9375, 0.625, 0.9375, 0.125, 0.9375, 0.0625, 0.9375, 0.0625, 0.9375, 0.125, 0.9375, 0.875, 0.875, 0.9375, 0.875, 0.9375, 0.875, 0.875, 0.875, 0.5625, 0.875, 0.625, 0.875, 0.625, 0.875, 0.5625, 0.875, 0.5, 0.9375, 0.4375, 0.9375, 0.4375, 0.9375, 0.5, 0.9375, 0.3125, 0.9375, 0.25, 0.9375, 0.25, 0.9375, 0.3125, 0.9375, 0.0625, 0.875, 0.125, 0.875, 0.125, 0.875, 0.0625, 0.875, 0.6875, 0.9375, 0.625, 0.9375, 0.625, 0.9375, 0.6875, 0.9375, 0.4375, 0.875, 0.5, 0.875, 0.5, 0.875, 0.4375, 0.875, 1.0, 0.9375, 0.9375, 0.9375, 0.9375, 0.9375, 1.0, 0.9375, 0.875, 0.9375, 0.8125, 0.9375, 0.8125, 0.9375, 0.875, 0.9375, 0.25, 0.875, 0.3125, 0.875, 0.3125, 0.875, 0.25, 0.875, 0.75, 0.9375, 0.6875, 0.9375, 0.6875, 0.9375, 0.75, 0.9375])
me_sphere.use_remesh_fix_poles = True
me_sphere.use_remesh_preserve_attributes = False
me_sphere.update()
arm_armature = bpy.data.armatures.new('Armature')  # bones are not reproduced

# ---- objects
ob_light = bpy.data.objects.new('Light', light_light)
ob_camera = bpy.data.objects.new('Camera', cam_camera)
ob_sk_sm_slimerbody = bpy.data.objects.new('SK_SM_SlimerBody', me_cube)
ob_sm_slimereye = bpy.data.objects.new('SM_SlimerEye', me_sphere)
ob_slimerarmature = bpy.data.objects.new('SlimerArmature', arm_armature)

# ---- transforms, parenting, visibility, modifiers, constraints
ob_light.location = (4.076, 1.005, 5.904)
ob_light.rotation_euler = (0.6503, 0.05522, 1.866)
ob_light.lock_rotations_4d = False
ob_light.empty_display_type = 'ARROWS'
ob_light.color = (0.0, 0.0, 0.0, 0.0)
ob_light.lineart.crease_threshold = 0.0
ob_camera.location = (7.359, -6.926, 4.958)
ob_camera.rotation_euler = (1.109, 0.0, 0.8149)
ob_camera.lock_rotations_4d = False
ob_camera.empty_display_type = 'ARROWS'
ob_camera.color = (0.0, 0.0, 0.0, 0.0)
ob_camera.display_type = 'WIRE'
ob_camera.lineart.crease_threshold = 0.0
ob_sk_sm_slimerbody.parent = ob_slimerarmature
ob_sk_sm_slimerbody.location = (0.0, 0.0, -0.005622)
ob_sk_sm_slimerbody.lock_rotations_4d = False
ob_sk_sm_slimerbody.empty_display_type = 'ARROWS'
ob_sk_sm_slimerbody.lineart.crease_threshold = 0.0
_vg = ob_sk_sm_slimerbody.vertex_groups.new(name='Bone')
for _i, _w in zip([0, 1, 2, 3, 4, 5, 6, 7, 9, 10, 11, 12, 13, 14, 15, 16, 17, 18, 19, 20, 21, 22, 23, 24, 25, 28, 29, 30, 31, 36, 37, 38, 39, 40, 41, 42, 43, 44, 45, 46, 47, 48, 49, 50, 51, 53, 54, 55, 56, 57, 58, 59, 60, 61, 62, 63, 64, 65, 66, 67, 68, 69, 70, 71, 72, 73, 74, 75, 76, 77, 78, 79, 80, 81, 82, 83, 84, 85, 86, 87, 88, 89, 90, 91, 92, 93, 94, 95, 96, 97, 99, 100, 101, 102, 104, 109, 110, 111, 112, 113, 114, 115, 116, 117, 118, 119, 120, 121, 122, 123, 124, 127, 128, 129, 130, 131, 132, 133, 134, 135, 136, 137, 138, 139, 140, 142, 143, 144, 145, 146, 147, 148, 149, 150, 151, 153, 154, 155, 156, 157, 158, 159, 160, 161, 162, 163, 164, 166, 167, 168, 169, 170, 171, 172, 175, 176, 177, 178, 185, 186, 187, 188, 189, 190, 191, 192, 193, 194, 195, 196, 197, 198, 199, 200, 203, 204, 205, 206, 207, 208, 209, 210, 211, 212, 213, 214, 215, 216, 217, 218, 220, 221, 222, 223, 224, 225, 226, 227, 228, 229, 230, 231, 232, 233, 234, 235, 236, 237, 238, 239, 240, 241, 242, 243, 244, 245, 246, 247, 248, 249, 251, 252, 253, 254, 255, 256, 257, 258, 260, 261, 262, 263, 265, 272, 273, 274, 275, 276, 277, 278, 279, 280, 281, 282, 283, 284, 285, 286, 287, 292, 293, 294, 295, 296, 297, 298, 299, 300, 301, 302, 303, 304, 305], [0.02236, 0.6323, 0.109, 0.2868, 0.6108, 0.5977, 0.5872, 0.0007077, 0.5884, 0.5688, 0.2767, 0.1887, 0.0868, 0.09663, 0.04389, 0.02857, 0.6243, 0.6187, 0.5606, 0.594, 0.2081, 0.218, 0.1492, 0.1505, 0.007331, 0.5561, 0.5233, 0.5105, 0.5486, 0.1783, 0.08942, 0.2322, 0.07491, 0.2255, 0.2488, 0.128, 0.1281, 0.1973, 0.2015, 0.165, 0.17, 0.09773, 0.1727, 0.1763, 0.1017, 0.5104, 0.482, 0.4206, 0.3668, 0.4659, 0.6357, 0.614, 0.6171, 0.6278, 0.6318, 0.03029, 0.6326, 0.632, 0.03248, 0.1129, 0.2883, 0.6113, 0.1064, 0.2295, 0.5541, 0.5981, 0.5875, 0.01461, 0.01191, 0.01003, 0.5525, 0.7317, 0.5892, 0.5698, 0.2794, 0.1931, 0.09511, 0.1056, 0.04582, 0.03338, 0.6246, 0.6188, 0.5608, 0.5945, 0.2089, 0.219, 0.1502, 0.152, 0.009515, 0.001527, 0.5563, 0.5234, 0.5108, 0.5487, 0.001477, 0.1817, 0.09977, 0.2357, 0.08621, 0.2261, 0.2498, 0.1289, 0.13, 0.1982, 0.2025, 0.1661, 0.1712, 0.1066, 0.1746, 0.1804, 0.1084, 0.5113, 0.3554, 0.4834, 0.4223, 0.3672, 0.4665, 0.6361, 0.6343, 0.6145, 0.6177, 0.628, 0.6321, 0.02236, 0.6323, 0.5354, 0.109, 0.2868, 0.6108, 0.05753, 0.2084, 0.5508, 0.5977, 0.5872, 0.0007077, 0.5884, 0.5688, 0.2767, 0.1887, 0.0868, 0.09663, 0.04389, 0.02857, 0.6243, 0.6187, 0.5222, 0.7259, 0.5606, 0.594, 0.2081, 0.218, 0.1492, 0.1505, 0.007331, 0.5561, 0.5233, 0.5105, 0.5486, 0.1783, 0.08942, 0.2322, 0.07491, 0.2255, 0.2488, 0.128, 0.1281, 0.1973, 0.2015, 0.165, 0.17, 0.09773, 0.1727, 0.1763, 0.1017, 0.5104, 0.3631, 0.482, 0.4206, 0.3668, 0.4659, 0.6357, 0.5978, 0.614, 0.6171, 0.6278, 0.6318, 0.03029, 0.6326, 0.632, 0.03248, 0.5359, 1.0, 0.1129, 0.2883, 0.6113, 0.1064, 0.2295, 0.5541, 0.07116, 0.2109, 0.5518, 0.5981, 0.5875, 0.01461, 0.01191, 0.01003, 0.5525, 0.7317, 0.5892, 0.5698, 0.2794, 0.1931, 0.09511, 0.1056, 0.04582, 0.03338, 0.6246, 0.6188, 0.5224, 0.726, 0.5608, 0.5945, 0.2089, 0.219, 0.1502, 0.152, 0.009515, 0.001527, 0.5563, 0.5234, 0.5108, 0.5487, 0.001477, 0.1817, 0.09977, 0.2357, 0.08621, 0.2261, 0.2498, 0.1289, 0.13, 0.1982, 0.2025, 0.1661, 0.1712, 0.1066, 0.1746, 0.1804, 0.1084, 0.5113, 0.3554, 0.3647, 0.4834, 0.4223, 0.3672, 0.4665, 0.6361, 0.6343, 0.5984, 0.6145, 0.6177, 0.628, 0.6321]): _vg.add([_i], _w, 'REPLACE')
_vg = ob_sk_sm_slimerbody.vertex_groups.new(name='Bone.001')
for _i, _w in zip([0, 1, 2, 3, 4, 5, 6, 7, 8, 9, 10, 11, 12, 13, 14, 15, 16, 17, 18, 19, 20, 21, 22, 23, 24, 25, 26, 27, 28, 29, 30, 31, 32, 33, 34, 35, 36, 37, 38, 39, 40, 41, 42, 43, 44, 45, 46, 47, 48, 49, 50, 51, 52, 53, 54, 55, 56, 57, 58, 59, 60, 61, 62, 63, 64, 65, 66, 67, 68, 69, 70, 71, 72, 73, 74, 75, 76, 77, 78, 79, 80, 81, 82, 83, 84, 85, 86, 87, 88, 89, 90, 91, 92, 93, 94, 95, 96, 97, 98, 99, 100, 101, 102, 103, 104, 105, 106, 107, 108, 109, 110, 111, 112, 113, 114, 115, 116, 117, 118, 119, 120, 121, 122, 123, 124, 125, 126, 127, 128, 129, 130, 131, 132, 133, 134, 135, 136, 137, 138, 139, 140, 142, 143, 144, 145, 146, 147, 148, 149, 150, 151, 152, 153, 154, 155, 156, 157, 158, 159, 160, 161, 162, 163, 164, 166, 167, 168, 169, 170, 171, 172, 173, 174, 175, 176, 177, 178, 181, 182, 183, 184, 185, 186, 187, 188, 189, 190, 191, 192, 193, 194, 195, 196, 197, 198, 199, 200, 202, 203, 204, 205, 206, 207, 208, 209, 210, 211, 212, 213, 214, 215, 216, 217, 218, 219, 220, 222, 223, 224, 225, 226, 227, 228, 229, 230, 231, 232, 233, 234, 235, 236, 237, 238, 239, 240, 241, 242, 243, 244, 245, 246, 247, 248, 249, 251, 252, 253, 254, 255, 256, 257, 258, 259, 260, 261, 262, 263, 264, 265, 268, 269, 270, 271, 272, 273, 274, 275, 276, 277, 278, 279, 280, 281, 282, 283, 284, 285, 286, 287, 288, 289, 291, 292, 293, 294, 295, 296, 297, 298, 299, 300, 301, 302, 303, 304, 305], [0.08623, 0.2921, 0.185, 0.3853, 0.2706, 0.3281, 0.334, 0.0575, 0.02101, 0.2758, 0.2819, 0.3647, 0.2803, 0.1354, 0.1473, 0.1795, 0.1134, 0.2986, 0.313, 0.3117, 0.2793, 0.3996, 0.3797, 0.3291, 0.302, 0.1515, 0.08181, 0.04712, 0.3789, 0.4304, 0.4407, 0.4234, 0.1426, 0.09283, 0.131, 0.04574, 0.2725, 0.1365, 0.3397, 0.1161, 0.4379, 0.3993, 0.3117, 0.2565, 0.3747, 0.3754, 0.3332, 0.3236, 0.149, 0.2627, 0.2634, 0.1548, 0.1596, 0.301, 0.307, 0.3447, 0.43, 0.3314, 0.2783, 0.2897, 0.2824, 0.2828, 0.2767, 0.09318, 0.2926, 0.3087, 0.2728, 0.1915, 0.3878, 0.2714, 0.4401, 0.5135, 0.3286, 0.3288, 0.3346, 0.07033, 0.06168, 0.2192, 0.4106, 0.2499, 0.2771, 0.2836, 0.3691, 0.2874, 0.1491, 0.1619, 0.1809, 0.1173, 0.2991, 0.3132, 0.312, 0.2801, 0.4009, 0.3813, 0.3307, 0.3044, 0.1521, 0.08699, 0.05523, 0.3794, 0.4306, 0.4411, 0.4235, 0.2539, 0.2205, 0.1425, 0.09525, 0.1278, 0.05168, 0.2782, 0.1532, 0.3454, 0.1345, 0.4388, 0.4009, 0.3131, 0.2596, 0.3762, 0.3769, 0.3349, 0.3255, 0.1634, 0.266, 0.2702, 0.1659, 0.3704, 0.1452, 0.3025, 0.4728, 0.3093, 0.3475, 0.4306, 0.3325, 0.2789, 0.2829, 0.2905, 0.2834, 0.2831, 0.2773, 0.08623, 0.2921, 0.3937, 0.185, 0.3853, 0.2706, 0.08801, 0.3243, 0.2934, 0.3281, 0.334, 0.0575, 0.02101, 0.2758, 0.2819, 0.3647, 0.2803, 0.1354, 0.1473, 0.1795, 0.1134, 0.2986, 0.313, 0.4362, 0.2547, 0.3117, 0.2793, 0.3996, 0.3797, 0.3291, 0.302, 0.1515, 0.08181, 0.04712, 0.3789, 0.4304, 0.4407, 0.4234, 0.1426, 0.09283, 0.131, 0.04574, 0.2725, 0.1365, 0.3397, 0.1161, 0.4379, 0.3993, 0.3117, 0.2565, 0.3747, 0.3754, 0.3332, 0.3236, 0.149, 0.2627, 0.2634, 0.1548, 0.1596, 0.301, 0.3765, 0.307, 0.3447, 0.43, 0.3314, 0.2783, 0.3008, 0.2897, 0.2824, 0.2828, 0.2767, 0.09318, 0.2926, 0.3087, 0.2728, 0.008591, 0.3944, 0.1915, 0.3878, 0.2714, 0.4401, 0.5135, 0.3286, 0.1097, 0.3285, 0.2951, 0.3288, 0.3346, 0.07033, 0.06168, 0.2192, 0.4106, 0.2499, 0.2771, 0.2836, 0.3691, 0.2874, 0.1491, 0.1619, 0.1809, 0.1173, 0.2991, 0.3132, 0.4365, 0.2548, 0.312, 0.2801, 0.4009, 0.3813, 0.3307, 0.3044, 0.1521, 0.08699, 0.05523, 0.3794, 0.4306, 0.4411, 0.4235, 0.2539, 0.2205, 0.1425, 0.09525, 0.1278, 0.05168, 0.2782, 0.1532, 0.3454, 0.1345, 0.4388, 0.4009, 0.3131, 0.2596, 0.3762, 0.3769, 0.3349, 0.3255, 0.1634, 0.266, 0.2702, 0.1659, 0.3704, 1.0, 0.1452, 0.3025, 0.4728, 0.3791, 0.3093, 0.3475, 0.4306, 0.3325, 0.2789, 0.2829, 0.3019, 0.2905, 0.2834, 0.2831, 0.2773]): _vg.add([_i], _w, 'REPLACE')
_vg = ob_sk_sm_slimerbody.vertex_groups.new(name='Bone.002')
for _i, _w in zip([0, 1, 2, 3, 4, 5, 6, 7, 8, 9, 10, 11, 12, 13, 14, 15, 16, 17, 18, 19, 20, 21, 22, 23, 24, 25, 26, 27, 28, 29, 30, 32, 33, 34, 35, 36, 37, 38, 39, 40, 41, 42, 43, 44, 45, 46, 47, 48, 49, 50, 51, 52, 53, 54, 55, 56, 57, 58, 59, 60, 61, 62, 63, 65, 66, 67, 68, 70, 71, 72, 75, 76, 77, 86, 87, 90, 92, 93, 94, 95, 96, 97, 98, 103, 104, 105, 106, 107, 108, 113, 114, 115, 116, 117, 118, 119, 120, 125, 126, 128, 131, 132, 134, 137, 139, 140, 141, 142, 143, 144, 145, 146, 147, 148, 149, 150, 151, 152, 153, 154, 155, 156, 157, 158, 159, 160, 161, 162, 163, 165, 166, 167, 168, 169, 170, 171, 172, 173, 174, 175, 176, 177, 179, 180, 181, 182, 183, 184, 185, 186, 187, 188, 189, 190, 191, 192, 193, 194, 195, 196, 197, 198, 199, 200, 201, 202, 203, 204, 205, 206, 207, 208, 209, 210, 211, 212, 213, 214, 215, 217, 218, 222, 223, 225, 226, 227, 233, 234, 235, 244, 245, 251, 253, 254, 255, 256, 257, 258, 259, 264, 265, 268, 269, 270, 271, 276, 277, 278, 279, 280, 281, 282, 283, 288, 291, 293, 297, 298, 300, 304], [0.8257, 0.06169, 0.6658, 0.2953, 0.1012, 0.06574, 0.06613, 0.8855, 0.9317, 0.1219, 0.1408, 0.3399, 0.5214, 0.7571, 0.7462, 0.6098, 0.7634, 0.06225, 0.04723, 0.08916, 0.1026, 0.3179, 0.3398, 0.4294, 0.4745, 0.6431, 0.8251, 0.8972, 0.05207, 0.01428, 0.0311, 0.6683, 0.7962, 0.7174, 0.8971, 0.5407, 0.7661, 0.4175, 0.7976, 0.2609, 0.298, 0.4512, 0.5474, 0.3562, 0.3551, 0.4193, 0.43, 0.7449, 0.556, 0.5512, 0.734, 0.6965, 0.165, 0.1949, 0.2256, 0.1489, 0.1674, 0.07142, 0.08376, 0.09243, 0.06201, 0.07336, 0.05374, 0.009699, 0.3431, 0.03304, 0.01658, 0.2272, 0.129, 0.05896, 0.02174, 0.0004694, 0.3747, 0.1637, 0.08461, 0.02803, 0.07491, 0.06307, 0.09301, 0.07362, 0.175, 0.07126, 0.0354, 0.3637, 0.3758, 0.1633, 0.09188, 0.134, 0.03966, 0.07635, 0.0544, 0.1096, 0.06878, 0.07236, 0.06859, 0.0831, 0.07704, 0.3058, 0.1204, 0.08628, 0.05482, 0.0215, 0.03333, 0.005388, 0.8257, 0.06169, 0.9655, 0.06432, 0.6658, 0.2953, 0.1012, 0.848, 0.4591, 0.149, 0.06574, 0.06613, 0.8855, 0.9317, 0.1219, 0.1408, 0.3399, 0.5214, 0.7571, 0.7462, 0.6098, 0.7634, 0.06225, 0.04723, 0.02122, 0.9574, 0.08916, 0.1026, 0.3179, 0.3398, 0.4294, 0.4745, 0.6431, 0.8251, 0.8972, 0.05207, 0.01428, 0.0311, 0.9556, 0.962, 0.6683, 0.7962, 0.7174, 0.8971, 0.5407, 0.7661, 0.4175, 0.7976, 0.2609, 0.298, 0.4512, 0.5474, 0.3562, 0.3551, 0.4193, 0.43, 0.7449, 0.556, 0.5512, 0.734, 0.9945, 0.6965, 0.165, 0.2529, 0.1949, 0.2256, 0.1489, 0.1674, 0.07142, 0.09496, 0.08376, 0.09243, 0.06201, 0.07336, 0.05374, 0.009699, 0.3431, 0.03304, 0.01658, 0.2272, 0.129, 0.05896, 0.02174, 0.0004694, 0.3747, 0.1637, 0.08461, 0.02803, 0.07491, 0.06307, 0.09301, 0.07362, 0.175, 0.07126, 0.0354, 0.3637, 0.3758, 0.1633, 0.09188, 0.134, 0.03966, 0.07635, 0.0544, 0.1096, 0.06878, 0.07236, 0.06859, 0.0831, 0.07704, 0.3058, 0.1204, 0.08628, 0.05482, 0.0215, 0.03333, 0.005388]): _vg.add([_i], _w, 'REPLACE')
_vg = ob_sk_sm_slimerbody.vertex_groups.new(name='Bone.003')
for _i, _w in zip([0, 2, 3, 7, 15, 16, 19, 21, 22, 23, 24, 25, 26, 27, 32, 33, 34, 35, 40, 41, 42, 43, 44, 45, 46, 47, 52, 56, 57, 61, 63, 64, 65, 66, 67, 68, 69, 70, 71, 72, 73, 74, 75, 76, 77, 80, 81, 82, 83, 84, 85, 86, 87, 88, 89, 90, 91, 92, 93, 94, 95, 96, 97, 98, 99, 100, 101, 103, 104, 105, 106, 107, 108, 109, 110, 111, 112, 113, 114, 115, 116, 117, 118, 119, 120, 121, 122, 123, 124, 125, 126, 127, 128, 129, 130, 131, 132, 133, 134, 135, 136, 137, 138, 139, 143, 144, 151, 159, 160, 166, 168, 169, 170, 171, 172, 173, 174, 181, 182, 183, 184, 189, 190, 191, 192, 193, 194, 195, 196, 202, 207, 208, 213, 215, 216, 217, 218, 219, 220, 222, 223, 224, 225, 226, 227, 228, 229, 230, 231, 232, 233, 234, 235, 238, 239, 240, 241, 242, 243, 244, 245, 246, 247, 248, 250, 251, 252, 253, 254, 255, 256, 257, 258, 259, 260, 261, 262, 264, 265, 266, 267, 268, 269, 270, 271, 272, 273, 274, 275, 276, 277, 278, 279, 280, 281, 282, 283, 284, 285, 286, 287, 288, 290, 291, 292, 293, 294, 295, 296, 297, 298, 299, 300, 301, 302, 303, 304, 305], [0.04988, 0.02845, 0.01425, 0.0107, 0.1594, 0.08101, 0.02651, 0.07331, 0.06158, 0.09096, 0.07169, 0.169, 0.06705, 0.0276, 0.1575, 0.08768, 0.1296, 0.03363, 0.07483, 0.05307, 0.1073, 0.06674, 0.07074, 0.06701, 0.08119, 0.07518, 0.1234, 0.05376, 0.01975, 0.004264, 0.8063, 0.06044, 0.008551, 0.3371, 0.6515, 0.2895, 0.09911, 0.2237, 0.127, 0.05795, 0.06424, 0.06472, 0.8558, 0.8778, 0.3622, 0.1191, 0.1374, 0.331, 0.5077, 0.7304, 0.7187, 0.5985, 0.7478, 0.06099, 0.04535, 0.08766, 0.1007, 0.3137, 0.335, 0.4237, 0.4675, 0.6203, 0.8011, 0.8749, 0.05098, 0.01296, 0.0293, 0.3455, 0.3616, 0.6402, 0.7692, 0.6708, 0.8786, 0.5296, 0.7356, 0.4064, 0.7632, 0.2573, 0.2935, 0.4456, 0.5389, 0.3515, 0.3502, 0.4136, 0.4239, 0.7183, 0.5488, 0.5379, 0.7129, 0.2787, 0.5687, 0.1617, 0.08487, 0.1902, 0.22, 0.1466, 0.1645, 0.06996, 0.03182, 0.08191, 0.09027, 0.06088, 0.07192, 0.04988, 0.02845, 0.01425, 0.0107, 0.1594, 0.08101, 0.02651, 0.07331, 0.06158, 0.09096, 0.07169, 0.169, 0.06705, 0.0276, 0.1575, 0.08768, 0.1296, 0.03363, 0.07483, 0.05307, 0.1073, 0.06674, 0.07074, 0.06701, 0.08119, 0.07518, 0.1234, 0.05376, 0.01975, 0.004264, 0.8063, 0.06044, 0.008551, 0.3371, 0.9433, 0.06286, 0.6515, 0.2895, 0.09911, 0.2237, 0.127, 0.05795, 0.8089, 0.4506, 0.1456, 0.06424, 0.06472, 0.8558, 0.8778, 0.3622, 0.1191, 0.1374, 0.331, 0.5077, 0.7304, 0.7187, 0.5985, 0.7478, 0.06099, 0.04535, 0.01963, 0.9466, 0.08766, 0.1007, 0.3137, 0.335, 0.4237, 0.4675, 0.6203, 0.8011, 0.8749, 0.05098, 0.01296, 0.0293, 0.3455, 0.3616, 0.9513, 0.9543, 0.6402, 0.7692, 0.6708, 0.8786, 0.5296, 0.7356, 0.4064, 0.7632, 0.2573, 0.2935, 0.4456, 0.5389, 0.3515, 0.3502, 0.4136, 0.4239, 0.7183, 0.5488, 0.5379, 0.7129, 0.2787, 0.9937, 0.5687, 0.1617, 0.08487, 0.2476, 0.1902, 0.22, 0.1466, 0.1645, 0.06996, 0.03182, 0.0928, 0.08191, 0.09027, 0.06088, 0.07192]): _vg.add([_i], _w, 'REPLACE')
_vg = ob_sk_sm_slimerbody.vertex_groups.new(name='Bone.004')
_m = ob_sk_sm_slimerbody.modifiers.new('Armature', 'ARMATURE')
_m.object = ob_slimerarmature
_m = ob_sk_sm_slimerbody.modifiers.new('Auto Smooth', 'NODES')
_m.node_group = ng_auto_smooth
_gi = [s.identifier for s in ng_auto_smooth.interface.items_tree if s.item_type == 'SOCKET' and s.in_out == 'INPUT']
_m[_gi[1]] = 0.7854  # Angle
ob_sm_slimereye.parent = ob_slimerarmature
ob_sm_slimereye.matrix_parent_inverse = Matrix(((1.0, -0.0, -0.0, 0.2739), (5.7e-15, 0.0, 1.0, -0.5741), (-4.303e-22, -1.0, 0.0, -1.179e-22), (-0.0, -0.0, -0.0, 1.0)))
ob_sm_slimereye.location = (-0.2765, 0.0, 0.5106)
_m = ob_sm_slimereye.modifiers.new('Auto Smooth', 'NODES')
_m.node_group = ng_auto_smooth
_gi = [s.identifier for s in ng_auto_smooth.interface.items_tree if s.item_type == 'SOCKET' and s.in_out == 'INPUT']
_m[_gi[1]] = 0.5236  # Angle
ob_slimerarmature.location = (0.0, 0.0, 0.0)
ob_slimerarmature.show_in_front = True

# ---- collection membership
col_collection.objects.link(ob_light)
col_collection.objects.link(ob_camera)
col_export.objects.link(ob_sk_sm_slimerbody)
col_export.objects.link(ob_sm_slimereye)
col_export.objects.link(ob_slimerarmature)

# ---- scene / render settings (as saved in the file)
scene.camera = ob_camera
scene.frame_start = 1; scene.frame_end = 250; scene.frame_set(1)
scene.render.engine = 'BLENDER_EEVEE_NEXT'
scene.cycles.use_denoising = False
scene.cycles.samples = 128
scene.cycles.sampling_pattern = 'TABULATED_SOBOL'
scene.cycles.use_adaptive_sampling = False
scene.cycles.use_light_tree = False
scene.view_settings.view_transform = 'Filmic'
bpy.context.view_layer.update()
